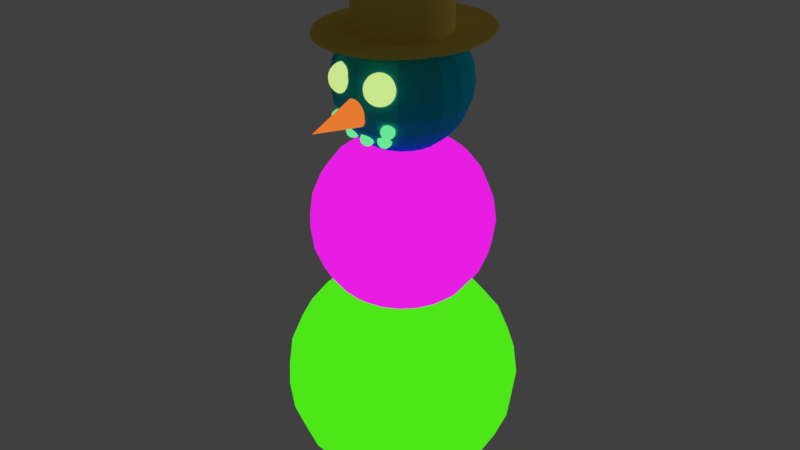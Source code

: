 # Source: snowman.blend  (saved by Blender 2.79.0; exported with 4.5.12 LTS)
import bpy
from mathutils import Matrix  # noqa: F401  (used for matrix-valued properties, if any)

bpy.ops.wm.read_factory_settings(use_empty=True)
scene = bpy.context.scene
scene.name = 'Scene'

# ---- collections
col_collection_1 = bpy.data.collections.new('Collection 1'); scene.collection.children.link(col_collection_1)

# ---- materials (node trees are filled in below, after node groups)
mat_material_007 = bpy.data.materials.new('Material.007')
mat_material_007.alpha_threshold = 0.0
mat_material_007.diffuse_color = (0.7991, 0.6105, 0.09759, 1.0)
mat_material_007.roughness = 0.5
mat_mouthcolor = bpy.data.materials.new('mouthColor')
mat_mouthcolor.alpha_threshold = 0.0
mat_mouthcolor.diffuse_color = (0.1384, 0.7991, 0.2961, 1.0)
mat_mouthcolor.roughness = 0.5
mat_rolichcarrotcolor = bpy.data.materials.new('rolichCarrotColor')
mat_rolichcarrotcolor.alpha_threshold = 0.0
mat_rolichcarrotcolor.diffuse_color = (0.7991, 0.1946, 0.03071, 1.0)
mat_rolichcarrotcolor.roughness = 0.5
mat_headcolor = bpy.data.materials.new('headColor')
mat_headcolor.alpha_threshold = 0.0
mat_headcolor.diffuse_color = (0.01096, 0.552, 0.7991, 1.0)
mat_headcolor.roughness = 0.5
mat_bodycolor = bpy.data.materials.new('bodyColor')
mat_bodycolor.alpha_threshold = 0.0
mat_bodycolor.diffuse_color = (0.7991, 0.01229, 0.7682, 1.0)
mat_bodycolor.roughness = 0.5
mat_legscolor = bpy.data.materials.new('legsColor')
mat_legscolor.alpha_threshold = 0.0
mat_legscolor.diffuse_color = (0.07421, 0.7991, 0.009134, 1.0)
mat_legscolor.roughness = 0.5
mat_eyecolor = bpy.data.materials.new('eyeColor')
mat_eyecolor.alpha_threshold = 0.0
mat_eyecolor.diffuse_color = (0.5841, 0.7991, 0.2623, 1.0)
mat_eyecolor.roughness = 0.5

# ---- material node trees
mat_mouthcolor.use_nodes = True; mat_mouthcolor.node_tree.nodes.clear()
_N = mat_mouthcolor.node_tree.nodes; _L = mat_mouthcolor.node_tree.links
n0 = _N.new('ShaderNodeOutputMaterial'); n0.name = 'Material Output'; n0.location = (300, 300)
n1 = _N.new('ShaderNodeEmission'); n1.name = 'Emission'; n1.location = (10, 300)
n1.inputs[0].default_value = (0.1386, 0.8, 0.2976, 1.0)
_L.new(n1.outputs[0], n0.inputs[0])
n0.is_active_output = True
mat_rolichcarrotcolor.use_nodes = True; mat_rolichcarrotcolor.node_tree.nodes.clear()
_N = mat_rolichcarrotcolor.node_tree.nodes; _L = mat_rolichcarrotcolor.node_tree.links
n0 = _N.new('ShaderNodeOutputMaterial'); n0.name = 'Material Output'; n0.location = (300, 300)
n1 = _N.new('ShaderNodeEmission'); n1.name = 'Emission'; n1.location = (10, 300)
n1.inputs[0].default_value = (0.8, 0.1937, 0.03073, 1.0)
_L.new(n1.outputs[0], n0.inputs[0])
n0.is_active_output = True
mat_bodycolor.use_nodes = True; mat_bodycolor.node_tree.nodes.clear()
_N = mat_bodycolor.node_tree.nodes; _L = mat_bodycolor.node_tree.links
n0 = _N.new('ShaderNodeOutputMaterial'); n0.name = 'Material Output'; n0.location = (300, 300)
n1 = _N.new('ShaderNodeEmission'); n1.name = 'Emission'; n1.location = (10, 300)
n1.inputs[0].default_value = (0.8, 0.01245, 0.7671, 1.0)
_L.new(n1.outputs[0], n0.inputs[0])
n0.is_active_output = True
mat_legscolor.use_nodes = True; mat_legscolor.node_tree.nodes.clear()
_N = mat_legscolor.node_tree.nodes; _L = mat_legscolor.node_tree.links
n0 = _N.new('ShaderNodeOutputMaterial'); n0.name = 'Material Output'; n0.location = (300, 300)
n1 = _N.new('ShaderNodeEmission'); n1.name = 'Emission'; n1.location = (10, 300)
n1.inputs[0].default_value = (0.07426, 0.8, 0.009179, 1.0)
_L.new(n1.outputs[0], n0.inputs[0])
n0.is_active_output = True
mat_eyecolor.use_nodes = True; mat_eyecolor.node_tree.nodes.clear()
_N = mat_eyecolor.node_tree.nodes; _L = mat_eyecolor.node_tree.links
n0 = _N.new('ShaderNodeOutputMaterial'); n0.name = 'Material Output'; n0.location = (300, 300)
n1 = _N.new('ShaderNodeEmission'); n1.name = 'Emission'; n1.location = (10, 300)
n1.inputs[0].default_value = (0.5812, 0.8, 0.264, 1.0)
_L.new(n1.outputs[0], n0.inputs[0])
n0.is_active_output = True

# ---- world
world_world = bpy.data.worlds.new('World'); scene.world = world_world
world_world.color = (0.05088, 0.05088, 0.05088)
world_world.use_sun_shadow = False
world_world.sun_shadow_jitter_overblur = 0.0
world_world.cycles.sampling_method = 'MANUAL'

# ---- lights
light_lamp = bpy.data.lights.new('Lamp', 'POINT')
light_lamp.transmission_factor = 0.0
light_lamp.cutoff_distance = 30.0
light_lamp.energy = 100.0
light_lamp.shadow_buffer_clip_start = 1.001
light_lamp.shadow_soft_size = 0.1
light_lamp.shadow_maximum_resolution = 0.006
light_lamp.use_absolute_resolution = True

# ---- meshes
me_cylinder_002 = bpy.data.meshes.new('Cylinder.002')
me_cylinder_002.from_pydata([(0.0, 1.0, -1.0), (0.0, 1.0, 1.0), (0.1045, 0.9945, -1.0), (0.1045, 0.9945, 1.0), (0.2079, 0.9781, -1.0), (0.2079, 0.9781, 1.0), (0.309, 0.9511, -1.0), (0.309, 0.9511, 1.0), (0.4067, 0.9135, -1.0), (0.4067, 0.9135, 1.0), (0.5, 0.866, -1.0), (0.5, 0.866, 1.0), (0.5878, 0.809, -1.0), (0.5878, 0.809, 1.0), (0.6691, 0.7431, -1.0), (0.6691, 0.7431, 1.0), (0.7431, 0.6691, -1.0), (0.7431, 0.6691, 1.0), (0.809, 0.5878, -1.0), (0.809, 0.5878, 1.0), (0.866, 0.5, -1.0), (0.866, 0.5, 1.0), (0.9135, 0.4067, -1.0), (0.9135, 0.4067, 1.0), (0.9511, 0.309, -1.0), (0.9511, 0.309, 1.0), (0.9781, 0.2079, -1.0), (0.9781, 0.2079, 1.0), (0.9945, 0.1045, -1.0), (0.9945, 0.1045, 1.0), (1.0, -4.371e-08, -1.0), (1.0, -4.371e-08, 1.0), (0.9945, -0.1045, -1.0), (0.9945, -0.1045, 1.0), (0.9781, -0.2079, -1.0), (0.9781, -0.2079, 1.0), (0.9511, -0.309, -1.0), (0.9511, -0.309, 1.0), (0.9135, -0.4067, -1.0), (0.9135, -0.4067, 1.0), (0.866, -0.5, -1.0), (0.866, -0.5, 1.0), (0.809, -0.5878, -1.0), (0.809, -0.5878, 1.0), (0.7431, -0.6691, -1.0), (0.7431, -0.6691, 1.0), (0.6691, -0.7431, -1.0), (0.6691, -0.7431, 1.0), (0.5878, -0.809, -1.0), (0.5878, -0.809, 1.0), (0.5, -0.866, -1.0), (0.5, -0.866, 1.0), (0.4067, -0.9135, -1.0), (0.4067, -0.9135, 1.0), (0.309, -0.9511, -1.0), (0.309, -0.9511, 1.0), (0.2079, -0.9781, -1.0), (0.2079, -0.9781, 1.0), (0.1045, -0.9945, -1.0), (0.1045, -0.9945, 1.0), (1.105e-06, -1.0, -1.0), (1.105e-06, -1.0, 1.0), (-0.1045, -0.9945, -1.0), (-0.1045, -0.9945, 1.0), (-0.2079, -0.9781, -1.0), (-0.2079, -0.9781, 1.0), (-0.309, -0.9511, -1.0), (-0.309, -0.9511, 1.0), (-0.4067, -0.9135, -1.0), (-0.4067, -0.9135, 1.0), (-0.5, -0.866, -1.0), (-0.5, -0.866, 1.0), (-0.5878, -0.809, -1.0), (-0.5878, -0.809, 1.0), (-0.6691, -0.7431, -1.0), (-0.6691, -0.7431, 1.0), (-0.7431, -0.6691, -1.0), (-0.7431, -0.6691, 1.0), (-0.809, -0.5878, -1.0), (-0.809, -0.5878, 1.0), (-0.866, -0.5, -1.0), (-0.866, -0.5, 1.0), (-0.9135, -0.4067, -1.0), (-0.9135, -0.4067, 1.0), (-0.9511, -0.309, -1.0), (-0.9511, -0.309, 1.0), (-0.9781, -0.2079, -1.0), (-0.9781, -0.2079, 1.0), (-0.9945, -0.1045, -1.0), (-0.9945, -0.1045, 1.0), (-1.0, -2.849e-06, -1.0), (-1.0, -2.849e-06, 1.0), (-0.9945, 0.1045, -1.0), (-0.9945, 0.1045, 1.0), (-0.9781, 0.2079, -1.0), (-0.9781, 0.2079, 1.0), (-0.9511, 0.309, -1.0), (-0.9511, 0.309, 1.0), (-0.9135, 0.4067, -1.0), (-0.9135, 0.4067, 1.0), (-0.866, 0.5, -1.0), (-0.866, 0.5, 1.0), (-0.809, 0.5878, -1.0), (-0.809, 0.5878, 1.0), (-0.7431, 0.6691, -1.0), (-0.7431, 0.6691, 1.0), (-0.6691, 0.7431, -1.0), (-0.6691, 0.7431, 1.0), (-0.5878, 0.809, -1.0), (-0.5878, 0.809, 1.0), (-0.5, 0.866, -1.0), (-0.5, 0.866, 1.0), (-0.4067, 0.9135, -1.0), (-0.4067, 0.9135, 1.0), (-0.309, 0.9511, -1.0), (-0.309, 0.9511, 1.0), (-0.2079, 0.9781, -1.0), (-0.2079, 0.9781, 1.0), (-0.1045, 0.9945, -1.0), (-0.1045, 0.9945, 1.0), (0.0002476, 1.989, -1.043), (0.0002476, 1.989, -0.9868), (0.1783, 1.979, -1.043), (0.1783, 1.979, -0.9868), (0.3544, 1.947, -1.043), (0.3544, 1.947, -0.9868), (0.5266, 1.896, -1.043), (0.5266, 1.896, -0.9868), (0.693, 1.824, -1.043), (0.693, 1.824, -0.9868), (0.8519, 1.733, -1.043), (0.8519, 1.733, -0.9868), (1.001, 1.625, -1.043), (1.001, 1.625, -0.9868), (1.14, 1.499, -1.043), (1.14, 1.499, -0.9868), (1.266, 1.358, -1.043), (1.266, 1.358, -0.9868), (1.378, 1.202, -1.043), (1.378, 1.202, -0.9868), (1.475, 1.035, -1.043), (1.475, 1.035, -0.9868), (1.556, 0.857, -1.043), (1.556, 0.857, -0.9868), (1.62, 0.6705, -1.043), (1.62, 0.6705, -0.9868), (1.666, 0.4776, -1.043), (1.666, 0.4776, -0.9868), (1.694, 0.2804, -1.043), (1.694, 0.2804, -0.9868), (1.703, 0.08092, -1.043), (1.703, 0.08092, -0.9868), (1.694, -0.1185, -1.043), (1.694, -0.1185, -0.9868), (1.666, -0.3158, -1.043), (1.666, -0.3158, -0.9868), (1.62, -0.5087, -1.043), (1.62, -0.5087, -0.9868), (1.556, -0.6952, -1.043), (1.556, -0.6952, -0.9868), (1.475, -0.8731, -1.043), (1.475, -0.8731, -0.9868), (1.378, -1.041, -1.043), (1.378, -1.041, -0.9868), (1.266, -1.196, -1.043), (1.266, -1.196, -0.9868), (1.14, -1.337, -1.043), (1.14, -1.337, -0.9868), (1.001, -1.463, -1.043), (1.001, -1.463, -0.9868), (0.8519, -1.571, -1.043), (0.8519, -1.571, -0.9868), (0.693, -1.662, -1.043), (0.693, -1.662, -0.9868), (0.5266, -1.734, -1.043), (0.5266, -1.734, -0.9868), (0.3544, -1.785, -1.043), (0.3544, -1.785, -0.9868), (0.1783, -1.817, -1.043), (0.1783, -1.817, -0.9868), (0.0002495, -1.827, -1.043), (0.0002495, -1.827, -0.9868), (-0.1778, -1.817, -1.043), (-0.1778, -1.817, -0.9868), (-0.3539, -1.785, -1.043), (-0.3539, -1.785, -0.9868), (-0.5261, -1.734, -1.043), (-0.5261, -1.734, -0.9868), (-0.6925, -1.662, -1.043), (-0.6925, -1.662, -0.9868), (-0.8514, -1.571, -1.043), (-0.8514, -1.571, -0.9868), (-1.001, -1.463, -1.043), (-1.001, -1.463, -0.9868), (-1.139, -1.337, -1.043), (-1.139, -1.337, -0.9868), (-1.266, -1.196, -1.043), (-1.266, -1.196, -0.9868), (-1.378, -1.041, -1.043), (-1.378, -1.041, -0.9868), (-1.475, -0.8731, -1.043), (-1.475, -0.8731, -0.9868), (-1.556, -0.6952, -1.043), (-1.556, -0.6952, -0.9868), (-1.62, -0.5087, -1.043), (-1.62, -0.5087, -0.9868), (-1.666, -0.3158, -1.043), (-1.666, -0.3158, -0.9868), (-1.694, -0.1185, -1.043), (-1.694, -0.1185, -0.9868), (-1.703, 0.08092, -1.043), (-1.703, 0.08092, -0.9868), (-1.694, 0.2804, -1.043), (-1.694, 0.2804, -0.9868), (-1.666, 0.4776, -1.043), (-1.666, 0.4776, -0.9868), (-1.62, 0.6705, -1.043), (-1.62, 0.6705, -0.9868), (-1.556, 0.857, -1.043), (-1.556, 0.857, -0.9868), (-1.475, 1.035, -1.043), (-1.475, 1.035, -0.9868), (-1.378, 1.202, -1.043), (-1.378, 1.202, -0.9868), (-1.266, 1.358, -1.043), (-1.266, 1.358, -0.9868), (-1.139, 1.499, -1.043), (-1.139, 1.499, -0.9868), (-1.001, 1.625, -1.043), (-1.001, 1.625, -0.9868), (-0.8514, 1.733, -1.043), (-0.8514, 1.733, -0.9868), (-0.6925, 1.824, -1.043), (-0.6925, 1.824, -0.9868), (-0.5261, 1.896, -1.043), (-0.5261, 1.896, -0.9868), (-0.3539, 1.947, -1.043), (-0.3539, 1.947, -0.9868), (-0.1778, 1.979, -1.043), (-0.1778, 1.979, -0.9868)], [], [(0, 1, 3, 2), (2, 3, 5, 4), (4, 5, 7, 6), (6, 7, 9, 8), (8, 9, 11, 10), (10, 11, 13, 12), (12, 13, 15, 14), (14, 15, 17, 16), (16, 17, 19, 18), (18, 19, 21, 20), (20, 21, 23, 22), (22, 23, 25, 24), (24, 25, 27, 26), (26, 27, 29, 28), (28, 29, 31, 30), (30, 31, 33, 32), (32, 33, 35, 34), (34, 35, 37, 36), (36, 37, 39, 38), (38, 39, 41, 40), (40, 41, 43, 42), (42, 43, 45, 44), (44, 45, 47, 46), (46, 47, 49, 48), (48, 49, 51, 50), (50, 51, 53, 52), (52, 53, 55, 54), (54, 55, 57, 56), (56, 57, 59, 58), (58, 59, 61, 60), (60, 61, 63, 62), (62, 63, 65, 64), (64, 65, 67, 66), (66, 67, 69, 68), (68, 69, 71, 70), (70, 71, 73, 72), (72, 73, 75, 74), (74, 75, 77, 76), (76, 77, 79, 78), (78, 79, 81, 80), (80, 81, 83, 82), (82, 83, 85, 84), (84, 85, 87, 86), (86, 87, 89, 88), (88, 89, 91, 90), (90, 91, 93, 92), (92, 93, 95, 94), (94, 95, 97, 96), (96, 97, 99, 98), (98, 99, 101, 100), (100, 101, 103, 102), (102, 103, 105, 104), (104, 105, 107, 106), (106, 107, 109, 108), (108, 109, 111, 110), (110, 111, 113, 112), (112, 113, 115, 114), (114, 115, 117, 116), (3, 1, 119, 117, 115, 113, 111, 109, 107, 105, 103, 101, 99, 97, 95, 93, 91, 89, 87, 85, 83, 81, 79, 77, 75, 73, 71, 69, 67, 65, 63, 61, 59, 57, 55, 53, 51, 49, 47, 45, 43, 41, 39, 37, 35, 33, 31, 29, 27, 25, 23, 21, 19, 17, 15, 13, 11, 9, 7, 5), (116, 117, 119, 118), (118, 119, 1, 0), (0, 2, 4, 6, 8, 10, 12, 14, 16, 18, 20, 22, 24, 26, 28, 30, 32, 34, 36, 38, 40, 42, 44, 46, 48, 50, 52, 54, 56, 58, 60, 62, 64, 66, 68, 70, 72, 74, 76, 78, 80, 82, 84, 86, 88, 90, 92, 94, 96, 98, 100, 102, 104, 106, 108, 110, 112, 114, 116, 118), (120, 121, 123, 122), (122, 123, 125, 124), (124, 125, 127, 126), (126, 127, 129, 128), (128, 129, 131, 130), (130, 131, 133, 132), (132, 133, 135, 134), (134, 135, 137, 136), (136, 137, 139, 138), (138, 139, 141, 140), (140, 141, 143, 142), (142, 143, 145, 144), (144, 145, 147, 146), (146, 147, 149, 148), (148, 149, 151, 150), (150, 151, 153, 152), (152, 153, 155, 154), (154, 155, 157, 156), (156, 157, 159, 158), (158, 159, 161, 160), (160, 161, 163, 162), (162, 163, 165, 164), (164, 165, 167, 166), (166, 167, 169, 168), (168, 169, 171, 170), (170, 171, 173, 172), (172, 173, 175, 174), (174, 175, 177, 176), (176, 177, 179, 178), (178, 179, 181, 180), (180, 181, 183, 182), (182, 183, 185, 184), (184, 185, 187, 186), (186, 187, 189, 188), (188, 189, 191, 190), (190, 191, 193, 192), (192, 193, 195, 194), (194, 195, 197, 196), (196, 197, 199, 198), (198, 199, 201, 200), (200, 201, 203, 202), (202, 203, 205, 204), (204, 205, 207, 206), (206, 207, 209, 208), (208, 209, 211, 210), (210, 211, 213, 212), (212, 213, 215, 214), (214, 215, 217, 216), (216, 217, 219, 218), (218, 219, 221, 220), (220, 221, 223, 222), (222, 223, 225, 224), (224, 225, 227, 226), (226, 227, 229, 228), (228, 229, 231, 230), (230, 231, 233, 232), (232, 233, 235, 234), (234, 235, 237, 236), (123, 121, 239, 237, 235, 233, 231, 229, 227, 225, 223, 221, 219, 217, 215, 213, 211, 209, 207, 205, 203, 201, 199, 197, 195, 193, 191, 189, 187, 185, 183, 181, 179, 177, 175, 173, 171, 169, 167, 165, 163, 161, 159, 157, 155, 153, 151, 149, 147, 145, 143, 141, 139, 137, 135, 133, 131, 129, 127, 125), (236, 237, 239, 238), (238, 239, 121, 120), (120, 122, 124, 126, 128, 130, 132, 134, 136, 138, 140, 142, 144, 146, 148, 150, 152, 154, 156, 158, 160, 162, 164, 166, 168, 170, 172, 174, 176, 178, 180, 182, 184, 186, 188, 190, 192, 194, 196, 198, 200, 202, 204, 206, 208, 210, 212, 214, 216, 218, 220, 222, 224, 226, 228, 230, 232, 234, 236, 238)])
me_cylinder_002.materials.append(mat_material_007)
me_cylinder_002.use_remesh_preserve_volume = False
me_cylinder_002.use_remesh_preserve_attributes = False
me_cylinder_002.use_mirror_vertex_groups = False
me_cylinder_002.update()
me_icosphere = bpy.data.meshes.new('Icosphere')
me_icosphere.from_pydata([(0.0, 0.0, -1.0), (0.7236, -0.5257, -0.4472), (-0.2764, -0.8506, -0.4472), (-0.8944, 0.0, -0.4472), (-0.2764, 0.8506, -0.4472), (0.7236, 0.5257, -0.4472), (0.2764, -0.8506, 0.4472), (-0.7236, -0.5257, 0.4472), (-0.7236, 0.5257, 0.4472), (0.2764, 0.8506, 0.4472), (0.8944, 0.0, 0.4472), (0.0, 0.0, 1.0), (-0.1625, -0.5, -0.8507), (0.4253, -0.309, -0.8507), (0.2629, -0.809, -0.5257), (0.8506, 0.0, -0.5257), (0.4253, 0.309, -0.8507), (-0.5257, 0.0, -0.8507), (-0.6882, -0.5, -0.5257), (-0.1625, 0.5, -0.8507), (-0.6882, 0.5, -0.5257), (0.2629, 0.809, -0.5257), (0.9511, -0.309, 0.0), (0.9511, 0.309, 0.0), (0.0, -1.0, 0.0), (0.5878, -0.809, 0.0), (-0.9511, -0.309, 0.0), (-0.5878, -0.809, 0.0), (-0.5878, 0.809, 0.0), (-0.9511, 0.309, 0.0), (0.5878, 0.809, 0.0), (0.0, 1.0, 0.0), (0.6882, -0.5, 0.5257), (-0.2629, -0.809, 0.5257), (-0.8506, 0.0, 0.5257), (-0.2629, 0.809, 0.5257), (0.6882, 0.5, 0.5257), (0.1625, -0.5, 0.8507), (0.5257, 0.0, 0.8507), (-0.4253, -0.309, 0.8507), (-0.4253, 0.309, 0.8507), (0.1625, 0.5, 0.8507), (4.218, 0.7259, -3.199), (4.941, 0.2002, -2.646), (3.941, -0.1248, -2.646), (3.323, 0.7259, -2.646), (3.941, 1.577, -2.646), (4.941, 1.252, -2.646), (4.494, -0.1247, -1.752), (3.494, 0.2002, -1.752), (3.494, 1.252, -1.752), (4.494, 1.577, -1.752), (5.112, 0.7259, -1.752), (4.218, 0.7259, -1.199), (4.055, 0.2259, -3.05), (4.643, 0.4169, -3.05), (4.481, -0.08311, -2.725), (5.069, 0.7259, -2.725), (4.643, 1.035, -3.05), (3.692, 0.7259, -3.05), (3.53, 0.2259, -2.725), (4.055, 1.226, -3.05), (3.53, 1.226, -2.725), (4.481, 1.535, -2.725), (5.169, 0.4169, -2.199), (5.169, 1.035, -2.199), (4.218, -0.2741, -2.199), (4.806, -0.08312, -2.199), (3.267, 0.4169, -2.199), (3.63, -0.08312, -2.199), (3.63, 1.535, -2.199), (3.267, 1.035, -2.199), (4.806, 1.535, -2.199), (4.218, 1.726, -2.199), (4.906, 0.2259, -1.673), (3.955, -0.08311, -1.673), (3.367, 0.7259, -1.673), (3.955, 1.535, -1.673), (4.906, 1.226, -1.673), (4.38, 0.2259, -1.348), (4.744, 0.7259, -1.348), (3.793, 0.4169, -1.348), (3.793, 1.035, -1.348), (4.38, 1.226, -1.348), (1.494, 1.062, -2.868), (2.218, 0.536, -2.315), (1.218, 0.2111, -2.315), (0.5999, 1.062, -2.315), (1.218, 1.912, -2.315), (2.218, 1.587, -2.315), (1.771, 0.2111, -1.421), (0.7707, 0.536, -1.421), (0.7707, 1.587, -1.421), (1.771, 1.912, -1.421), (2.389, 1.062, -1.421), (1.494, 1.062, -0.8682), (1.332, 0.5618, -2.719), (1.92, 0.7527, -2.719), (1.757, 0.2527, -2.394), (2.345, 1.062, -2.394), (1.92, 1.371, -2.719), (0.9686, 1.062, -2.719), (0.8062, 0.5618, -2.394), (1.332, 1.562, -2.719), (0.8062, 1.562, -2.394), (1.757, 1.871, -2.394), (2.445, 0.7528, -1.868), (2.445, 1.371, -1.868), (1.494, 0.06176, -1.868), (2.082, 0.2527, -1.868), (0.5433, 0.7527, -1.868), (0.9066, 0.2527, -1.868), (0.9066, 1.871, -1.868), (0.5433, 1.371, -1.868), (2.082, 1.871, -1.868), (1.494, 2.062, -1.868), (2.183, 0.5618, -1.342), (1.231, 0.2527, -1.342), (0.6437, 1.062, -1.342), (1.231, 1.871, -1.342), (2.183, 1.562, -1.342), (1.657, 0.5618, -1.018), (2.02, 1.062, -1.018), (1.069, 0.7527, -1.018), (1.069, 1.371, -1.018), (1.657, 1.562, -1.018), (6.798, 1.071, -2.964), (7.521, 0.5448, -2.411), (6.521, 0.2199, -2.411), (5.903, 1.071, -2.411), (6.521, 1.921, -2.411), (7.521, 1.596, -2.411), (7.074, 0.2199, -1.516), (6.074, 0.5448, -1.516), (6.074, 1.596, -1.516), (7.074, 1.921, -1.516), (7.692, 1.071, -1.516), (6.798, 1.071, -0.9635), (6.635, 0.5705, -2.814), (7.223, 0.7615, -2.814), (7.061, 0.2615, -2.489), (7.648, 1.071, -2.489), (7.223, 1.38, -2.814), (6.272, 1.071, -2.814), (6.11, 0.5705, -2.489), (6.635, 1.571, -2.814), (6.11, 1.571, -2.489), (7.061, 1.88, -2.489), (7.749, 0.7615, -1.964), (7.749, 1.38, -1.964), (6.798, 0.07053, -1.964), (7.386, 0.2615, -1.964), (5.847, 0.7615, -1.964), (6.21, 0.2615, -1.964), (6.21, 1.88, -1.964), (5.847, 1.38, -1.964), (7.386, 1.88, -1.964), (6.798, 2.071, -1.964), (7.486, 0.5705, -1.438), (6.535, 0.2615, -1.438), (5.947, 1.071, -1.438), (6.535, 1.88, -1.438), (7.486, 1.571, -1.438), (6.96, 0.5705, -1.113), (7.324, 1.071, -1.113), (6.372, 0.7615, -1.113), (6.372, 1.38, -1.113), (6.96, 1.571, -1.113), (8.229, 1.526e-05, -1.048), (8.953, -0.5257, -0.495), (7.953, -0.8506, -0.495), (7.335, 1.247e-05, -0.495), (7.953, 0.8507, -0.495), (8.953, 0.5257, -0.495), (8.506, -0.8506, 0.3994), (7.506, -0.5257, 0.3994), (7.506, 0.5257, 0.3994), (8.506, 0.8507, 0.3994), (9.124, 1.805e-05, 0.3994), (8.229, 1.526e-05, 0.9522), (8.067, -0.5, -0.8985), (8.655, -0.309, -0.8985), (8.492, -0.809, -0.5736), (9.08, 1.791e-05, -0.5736), (8.655, 0.309, -0.8985), (7.704, 1.362e-05, -0.8985), (7.541, -0.5, -0.5736), (8.067, 0.5, -0.8985), (7.541, 0.5, -0.5736), (8.492, 0.809, -0.5736), (9.181, -0.309, -0.04782), (9.181, 0.309, -0.04782), (8.229, -1.0, -0.04782), (8.817, -0.809, -0.04782), (7.278, -0.309, -0.04782), (7.642, -0.809, -0.04782), (7.642, 0.809, -0.04782), (7.278, 0.309, -0.04782), (8.817, 0.809, -0.04782), (8.229, 1.0, -0.04782), (8.918, -0.5, 0.4779), (7.967, -0.809, 0.4779), (7.379, 1.261e-05, 0.4779), (7.967, 0.809, 0.4779), (8.918, 0.5, 0.4779), (8.392, -0.5, 0.8028), (8.755, 1.69e-05, 0.8028), (7.804, -0.309, 0.8028), (7.804, 0.309, 0.8028), (8.392, 0.5, 0.8028)], [], [(0, 13, 12), (1, 13, 15), (0, 12, 17), (0, 17, 19), (0, 19, 16), (1, 15, 22), (2, 14, 24), (3, 18, 26), (4, 20, 28), (5, 21, 30), (1, 22, 25), (2, 24, 27), (3, 26, 29), (4, 28, 31), (5, 30, 23), (6, 32, 37), (7, 33, 39), (8, 34, 40), (9, 35, 41), (10, 36, 38), (38, 41, 11), (38, 36, 41), (36, 9, 41), (41, 40, 11), (41, 35, 40), (35, 8, 40), (40, 39, 11), (40, 34, 39), (34, 7, 39), (39, 37, 11), (39, 33, 37), (33, 6, 37), (37, 38, 11), (37, 32, 38), (32, 10, 38), (23, 36, 10), (23, 30, 36), (30, 9, 36), (31, 35, 9), (31, 28, 35), (28, 8, 35), (29, 34, 8), (29, 26, 34), (26, 7, 34), (27, 33, 7), (27, 24, 33), (24, 6, 33), (25, 32, 6), (25, 22, 32), (22, 10, 32), (30, 31, 9), (30, 21, 31), (21, 4, 31), (28, 29, 8), (28, 20, 29), (20, 3, 29), (26, 27, 7), (26, 18, 27), (18, 2, 27), (24, 25, 6), (24, 14, 25), (14, 1, 25), (22, 23, 10), (22, 15, 23), (15, 5, 23), (16, 21, 5), (16, 19, 21), (19, 4, 21), (19, 20, 4), (19, 17, 20), (17, 3, 20), (17, 18, 3), (17, 12, 18), (12, 2, 18), (15, 16, 5), (15, 13, 16), (13, 0, 16), (12, 14, 2), (12, 13, 14), (13, 1, 14), (42, 55, 54), (43, 55, 57), (42, 54, 59), (42, 59, 61), (42, 61, 58), (43, 57, 64), (44, 56, 66), (45, 60, 68), (46, 62, 70), (47, 63, 72), (43, 64, 67), (44, 66, 69), (45, 68, 71), (46, 70, 73), (47, 72, 65), (48, 74, 79), (49, 75, 81), (50, 76, 82), (51, 77, 83), (52, 78, 80), (80, 83, 53), (80, 78, 83), (78, 51, 83), (83, 82, 53), (83, 77, 82), (77, 50, 82), (82, 81, 53), (82, 76, 81), (76, 49, 81), (81, 79, 53), (81, 75, 79), (75, 48, 79), (79, 80, 53), (79, 74, 80), (74, 52, 80), (65, 78, 52), (65, 72, 78), (72, 51, 78), (73, 77, 51), (73, 70, 77), (70, 50, 77), (71, 76, 50), (71, 68, 76), (68, 49, 76), (69, 75, 49), (69, 66, 75), (66, 48, 75), (67, 74, 48), (67, 64, 74), (64, 52, 74), (72, 73, 51), (72, 63, 73), (63, 46, 73), (70, 71, 50), (70, 62, 71), (62, 45, 71), (68, 69, 49), (68, 60, 69), (60, 44, 69), (66, 67, 48), (66, 56, 67), (56, 43, 67), (64, 65, 52), (64, 57, 65), (57, 47, 65), (58, 63, 47), (58, 61, 63), (61, 46, 63), (61, 62, 46), (61, 59, 62), (59, 45, 62), (59, 60, 45), (59, 54, 60), (54, 44, 60), (57, 58, 47), (57, 55, 58), (55, 42, 58), (54, 56, 44), (54, 55, 56), (55, 43, 56), (84, 97, 96), (85, 97, 99), (84, 96, 101), (84, 101, 103), (84, 103, 100), (85, 99, 106), (86, 98, 108), (87, 102, 110), (88, 104, 112), (89, 105, 114), (85, 106, 109), (86, 108, 111), (87, 110, 113), (88, 112, 115), (89, 114, 107), (90, 116, 121), (91, 117, 123), (92, 118, 124), (93, 119, 125), (94, 120, 122), (122, 125, 95), (122, 120, 125), (120, 93, 125), (125, 124, 95), (125, 119, 124), (119, 92, 124), (124, 123, 95), (124, 118, 123), (118, 91, 123), (123, 121, 95), (123, 117, 121), (117, 90, 121), (121, 122, 95), (121, 116, 122), (116, 94, 122), (107, 120, 94), (107, 114, 120), (114, 93, 120), (115, 119, 93), (115, 112, 119), (112, 92, 119), (113, 118, 92), (113, 110, 118), (110, 91, 118), (111, 117, 91), (111, 108, 117), (108, 90, 117), (109, 116, 90), (109, 106, 116), (106, 94, 116), (114, 115, 93), (114, 105, 115), (105, 88, 115), (112, 113, 92), (112, 104, 113), (104, 87, 113), (110, 111, 91), (110, 102, 111), (102, 86, 111), (108, 109, 90), (108, 98, 109), (98, 85, 109), (106, 107, 94), (106, 99, 107), (99, 89, 107), (100, 105, 89), (100, 103, 105), (103, 88, 105), (103, 104, 88), (103, 101, 104), (101, 87, 104), (101, 102, 87), (101, 96, 102), (96, 86, 102), (99, 100, 89), (99, 97, 100), (97, 84, 100), (96, 98, 86), (96, 97, 98), (97, 85, 98), (126, 139, 138), (127, 139, 141), (126, 138, 143), (126, 143, 145), (126, 145, 142), (127, 141, 148), (128, 140, 150), (129, 144, 152), (130, 146, 154), (131, 147, 156), (127, 148, 151), (128, 150, 153), (129, 152, 155), (130, 154, 157), (131, 156, 149), (132, 158, 163), (133, 159, 165), (134, 160, 166), (135, 161, 167), (136, 162, 164), (164, 167, 137), (164, 162, 167), (162, 135, 167), (167, 166, 137), (167, 161, 166), (161, 134, 166), (166, 165, 137), (166, 160, 165), (160, 133, 165), (165, 163, 137), (165, 159, 163), (159, 132, 163), (163, 164, 137), (163, 158, 164), (158, 136, 164), (149, 162, 136), (149, 156, 162), (156, 135, 162), (157, 161, 135), (157, 154, 161), (154, 134, 161), (155, 160, 134), (155, 152, 160), (152, 133, 160), (153, 159, 133), (153, 150, 159), (150, 132, 159), (151, 158, 132), (151, 148, 158), (148, 136, 158), (156, 157, 135), (156, 147, 157), (147, 130, 157), (154, 155, 134), (154, 146, 155), (146, 129, 155), (152, 153, 133), (152, 144, 153), (144, 128, 153), (150, 151, 132), (150, 140, 151), (140, 127, 151), (148, 149, 136), (148, 141, 149), (141, 131, 149), (142, 147, 131), (142, 145, 147), (145, 130, 147), (145, 146, 130), (145, 143, 146), (143, 129, 146), (143, 144, 129), (143, 138, 144), (138, 128, 144), (141, 142, 131), (141, 139, 142), (139, 126, 142), (138, 140, 128), (138, 139, 140), (139, 127, 140), (168, 181, 180), (169, 181, 183), (168, 180, 185), (168, 185, 187), (168, 187, 184), (169, 183, 190), (170, 182, 192), (171, 186, 194), (172, 188, 196), (173, 189, 198), (169, 190, 193), (170, 192, 195), (171, 194, 197), (172, 196, 199), (173, 198, 191), (174, 200, 205), (175, 201, 207), (176, 202, 208), (177, 203, 209), (178, 204, 206), (206, 209, 179), (206, 204, 209), (204, 177, 209), (209, 208, 179), (209, 203, 208), (203, 176, 208), (208, 207, 179), (208, 202, 207), (202, 175, 207), (207, 205, 179), (207, 201, 205), (201, 174, 205), (205, 206, 179), (205, 200, 206), (200, 178, 206), (191, 204, 178), (191, 198, 204), (198, 177, 204), (199, 203, 177), (199, 196, 203), (196, 176, 203), (197, 202, 176), (197, 194, 202), (194, 175, 202), (195, 201, 175), (195, 192, 201), (192, 174, 201), (193, 200, 174), (193, 190, 200), (190, 178, 200), (198, 199, 177), (198, 189, 199), (189, 172, 199), (196, 197, 176), (196, 188, 197), (188, 171, 197), (194, 195, 175), (194, 186, 195), (186, 170, 195), (192, 193, 174), (192, 182, 193), (182, 169, 193), (190, 191, 178), (190, 183, 191), (183, 173, 191), (184, 189, 173), (184, 187, 189), (187, 172, 189), (187, 188, 172), (187, 185, 188), (185, 171, 188), (185, 186, 171), (185, 180, 186), (180, 170, 186), (183, 184, 173), (183, 181, 184), (181, 168, 184), (180, 182, 170), (180, 181, 182), (181, 169, 182)])
me_icosphere.materials.append(mat_mouthcolor)
me_icosphere.use_remesh_preserve_volume = False
me_icosphere.use_remesh_preserve_attributes = False
me_icosphere.use_mirror_vertex_groups = False
me_icosphere.update()
me_cone = bpy.data.meshes.new('Cone')
me_cone.from_pydata([(0.0, 1.0, -1.0), (0.1951, 0.9808, -1.0), (0.3827, 0.9239, -1.0), (0.5556, 0.8315, -1.0), (0.7071, 0.7071, -1.0), (0.8315, 0.5556, -1.0), (0.9239, 0.3827, -1.0), (0.9808, 0.1951, -1.0), (1.0, 7.55e-08, -1.0), (0.9808, -0.1951, -1.0), (0.9239, -0.3827, -1.0), (0.8315, -0.5556, -1.0), (0.7071, -0.7071, -1.0), (0.5556, -0.8315, -1.0), (0.3827, -0.9239, -1.0), (0.1951, -0.9808, -1.0), (-3.258e-07, -1.0, -1.0), (-0.1951, -0.9808, -1.0), (-0.3827, -0.9239, -1.0), (-0.5556, -0.8315, -1.0), (-0.7071, -0.7071, -1.0), (-0.8315, -0.5556, -1.0), (-0.9239, -0.3827, -1.0), (0.0, 0.0, 1.0), (-0.9808, -0.1951, -1.0), (-1.0, 9.656e-07, -1.0), (-0.9808, 0.1951, -1.0), (-0.9239, 0.3827, -1.0), (-0.8315, 0.5556, -1.0), (-0.7071, 0.7071, -1.0), (-0.5556, 0.8315, -1.0), (-0.3827, 0.9239, -1.0), (-0.1951, 0.9808, -1.0)], [], [(0, 23, 1), (1, 23, 2), (2, 23, 3), (3, 23, 4), (4, 23, 5), (5, 23, 6), (6, 23, 7), (7, 23, 8), (8, 23, 9), (9, 23, 10), (10, 23, 11), (11, 23, 12), (12, 23, 13), (13, 23, 14), (14, 23, 15), (15, 23, 16), (16, 23, 17), (17, 23, 18), (18, 23, 19), (19, 23, 20), (20, 23, 21), (21, 23, 22), (22, 23, 24), (24, 23, 25), (25, 23, 26), (26, 23, 27), (27, 23, 28), (28, 23, 29), (29, 23, 30), (30, 23, 31), (31, 23, 32), (32, 23, 0), (0, 1, 2, 3, 4, 5, 6, 7, 8, 9, 10, 11, 12, 13, 14, 15, 16, 17, 18, 19, 20, 21, 22, 24, 25, 26, 27, 28, 29, 30, 31, 32)])
me_cone.materials.append(mat_rolichcarrotcolor)
me_cone.use_remesh_preserve_volume = False
me_cone.use_remesh_preserve_attributes = False
me_cone.use_mirror_vertex_groups = False
me_cone.update()
me_sphere_002 = bpy.data.meshes.new('Sphere.002')
me_sphere_002.from_pydata([(0.0, 0.7071, -0.7071), (0.07998, 0.2462, 0.9659), (0.1545, 0.4755, 0.866), (0.2185, 0.6725, 0.7071), (0.2676, 0.8236, 0.5), (0.2985, 0.9187, 0.2588), (0.309, 0.9511, 7.55e-08), (0.2985, 0.9187, -0.2588), (0.2676, 0.8236, -0.5), (0.2185, 0.6725, -0.7071), (0.1545, 0.4755, -0.866), (0.07998, 0.2462, -0.9659), (0.1521, 0.2094, 0.9659), (0.2939, 0.4045, 0.866), (0.4156, 0.5721, 0.7071), (0.509, 0.7006, 0.5), (0.5678, 0.7815, 0.2588), (0.5878, 0.809, 7.55e-08), (0.5678, 0.7815, -0.2588), (0.509, 0.7006, -0.5), (0.4156, 0.5721, -0.7071), (0.2939, 0.4045, -0.866), (0.1521, 0.2094, -0.9659), (0.2094, 0.1521, 0.9659), (0.4045, 0.2939, 0.866), (0.5721, 0.4156, 0.7071), (0.7006, 0.509, 0.5), (0.7815, 0.5678, 0.2588), (0.809, 0.5878, 7.55e-08), (0.7815, 0.5678, -0.2588), (0.7006, 0.509, -0.5), (0.5721, 0.4156, -0.7071), (0.4045, 0.2939, -0.866), (0.2094, 0.1521, -0.9659), (-3.704e-07, 2.691e-07, 1.0), (0.2462, 0.07998, 0.9659), (0.4755, 0.1545, 0.866), (0.6725, 0.2185, 0.7071), (0.8236, 0.2676, 0.5), (0.9186, 0.2985, 0.2588), (0.9511, 0.309, 7.55e-08), (0.9186, 0.2985, -0.2588), (0.8236, 0.2676, -0.5), (0.6725, 0.2185, -0.7071), (0.4755, 0.1545, -0.866), (0.2462, 0.07998, -0.9659), (0.2588, 3.767e-07, 0.9659), (0.5, 4.512e-07, 0.866), (0.7071, 3.469e-07, 0.7071), (0.866, 4.065e-07, 0.5), (0.9659, 3.767e-07, 0.2588), (1.0, 4.065e-07, 7.55e-08), (0.9659, 3.767e-07, -0.2588), (0.866, 4.065e-07, -0.5), (0.7071, 4.065e-07, -0.7071), (0.5, 3.916e-07, -0.866), (0.2588, 3.916e-07, -0.9659), (0.2462, -0.07998, 0.9659), (0.4755, -0.1545, 0.866), (0.6725, -0.2185, 0.7071), (0.8236, -0.2676, 0.5), (0.9186, -0.2985, 0.2588), (0.9511, -0.309, 7.55e-08), (0.9186, -0.2985, -0.2588), (0.8236, -0.2676, -0.5), (0.6725, -0.2185, -0.7071), (0.4755, -0.1545, -0.866), (0.2462, -0.07998, -0.9659), (0.2094, -0.1521, 0.9659), (0.4045, -0.2939, 0.866), (0.5721, -0.4156, 0.7071), (0.7006, -0.509, 0.5), (0.7815, -0.5678, 0.2588), (0.809, -0.5878, 7.55e-08), (0.7815, -0.5678, -0.2588), (0.7006, -0.509, -0.5), (0.5721, -0.4156, -0.7071), (0.4045, -0.2939, -0.866), (0.2094, -0.1521, -0.9659), (0.1521, -0.2094, 0.9659), (0.2939, -0.4045, 0.866), (0.4156, -0.5721, 0.7071), (0.509, -0.7006, 0.5), (0.5678, -0.7814, 0.2588), (0.5878, -0.809, 7.55e-08), (0.5678, -0.7814, -0.2588), (0.509, -0.7006, -0.5), (0.4156, -0.5721, -0.7071), (0.2939, -0.4045, -0.866), (0.1521, -0.2094, -0.9659), (0.07998, -0.2462, 0.9659), (0.1545, -0.4755, 0.866), (0.2185, -0.6725, 0.7071), (0.2676, -0.8236, 0.5), (0.2985, -0.9186, 0.2588), (0.309, -0.9511, 7.55e-08), (0.2985, -0.9186, -0.2588), (0.2676, -0.8236, -0.5), (0.2185, -0.6725, -0.7071), (0.1545, -0.4755, -0.866), (0.07998, -0.2462, -0.9659), (-1.603e-08, -0.2588, 0.9659), (1.181e-07, -0.5, 0.866), (1.377e-08, -0.7071, 0.7071), (-3.093e-08, -0.866, 0.5), (-3.093e-08, -0.9659, 0.2588), (-1.126e-09, -1.0, 7.55e-08), (-3.093e-08, -0.9659, -0.2588), (-3.093e-08, -0.866, -0.5), (-6.073e-08, -0.7071, -0.7071), (1.377e-08, -0.5, -0.866), (-1.126e-09, -0.2588, -0.9659), (-0.07998, -0.2462, 0.9659), (-0.1545, -0.4755, 0.866), (-0.2185, -0.6725, 0.7071), (-0.2676, -0.8236, 0.5), (-0.2985, -0.9186, 0.2588), (-0.309, -0.9511, 7.55e-08), (-0.2985, -0.9186, -0.2588), (-0.2676, -0.8236, -0.5), (-0.2185, -0.6725, -0.7071), (-0.1545, -0.4755, -0.866), (-0.07998, -0.2462, -0.9659), (-0.1521, -0.2094, 0.9659), (-0.2939, -0.4045, 0.866), (-0.4156, -0.5721, 0.7071), (-0.509, -0.7006, 0.5), (-0.5678, -0.7815, 0.2588), (-0.5878, -0.809, 7.55e-08), (-0.5678, -0.7815, -0.2588), (-0.509, -0.7006, -0.5), (-0.4156, -0.5721, -0.7071), (-0.2939, -0.4045, -0.866), (-0.1521, -0.2094, -0.9659), (-0.2094, -0.1521, 0.9659), (-0.4045, -0.2939, 0.866), (-0.5721, -0.4156, 0.7071), (-0.7006, -0.509, 0.5), (-0.7815, -0.5678, 0.2588), (-0.809, -0.5878, 7.55e-08), (-0.7815, -0.5678, -0.2588), (-0.7006, -0.509, -0.5), (-0.5721, -0.4156, -0.7071), (-0.4045, -0.2939, -0.866), (-0.2094, -0.1521, -0.9659), (0.0, 3.894e-07, -1.0), (-0.2462, -0.07998, 0.9659), (-0.4755, -0.1545, 0.866), (-0.6725, -0.2185, 0.7071), (-0.8236, -0.2676, 0.5), (-0.9187, -0.2985, 0.2588), (-0.9511, -0.309, 7.55e-08), (-0.9187, -0.2985, -0.2588), (-0.8236, -0.2676, -0.5), (-0.6725, -0.2185, -0.7071), (-0.4755, -0.1545, -0.866), (-0.2462, -0.07998, -0.9659), (-0.2588, 3.767e-07, 0.9659), (-0.5, 2.575e-07, 0.866), (-0.7071, 3.618e-07, 0.7071), (-0.866, 3.767e-07, 0.5), (-0.9659, 4.065e-07, 0.2588), (-1.0, 3.767e-07, 7.55e-08), (-0.9659, 4.065e-07, -0.2588), (-0.866, 4.065e-07, -0.5), (-0.7071, 4.214e-07, -0.7071), (-0.5, 3.618e-07, -0.866), (-0.2588, 3.692e-07, -0.9659), (-0.2462, 0.07998, 0.9659), (-0.4755, 0.1545, 0.866), (-0.6725, 0.2185, 0.7071), (-0.8236, 0.2676, 0.5), (-0.9187, 0.2985, 0.2588), (-0.9511, 0.309, 7.55e-08), (-0.9187, 0.2985, -0.2588), (-0.8236, 0.2676, -0.5), (-0.6725, 0.2185, -0.7071), (-0.4755, 0.1545, -0.866), (-0.2462, 0.07998, -0.9659), (-0.2094, 0.1521, 0.9659), (-0.4045, 0.2939, 0.866), (-0.5721, 0.4156, 0.7071), (-0.7006, 0.509, 0.5), (-0.7815, 0.5678, 0.2588), (-0.809, 0.5878, 7.55e-08), (-0.7815, 0.5678, -0.2588), (-0.7006, 0.509, -0.5), (-0.5721, 0.4156, -0.7071), (-0.4045, 0.2939, -0.866), (-0.2094, 0.1521, -0.9659), (-0.1521, 0.2094, 0.9659), (-0.2939, 0.4045, 0.866), (-0.4156, 0.5721, 0.7071), (-0.509, 0.7006, 0.5), (-0.5678, 0.7815, 0.2588), (-0.5878, 0.809, 7.55e-08), (-0.5678, 0.7815, -0.2588), (-0.509, 0.7006, -0.5), (-0.4156, 0.5721, -0.7071), (-0.2939, 0.4045, -0.866), (-0.1521, 0.2094, -0.9659), (-0.07998, 0.2462, 0.9659), (-0.1545, 0.4755, 0.866), (-0.2185, 0.6725, 0.7071), (-0.2676, 0.8236, 0.5), (-0.2985, 0.9187, 0.2588), (-0.309, 0.9511, 7.55e-08), (-0.2985, 0.9187, -0.2588), (-0.2676, 0.8236, -0.5), (-0.2185, 0.6725, -0.7071), (-0.1545, 0.4755, -0.866), (-0.07998, 0.2462, -0.9659), (-8.577e-09, 0.2588, 0.9659), (-9.053e-08, 0.5, 0.866), (-1.603e-08, 0.7071, 0.7071), (-3.093e-08, 0.866, 0.5), (-1.126e-09, 0.9659, 0.2588), (-3.093e-08, 1.0, 7.55e-08), (-1.126e-09, 0.9659, -0.2588), (-3.093e-08, 0.866, -0.5), (-4.583e-08, 0.5, -0.866), (-8.577e-09, 0.2588, -0.9659)], [], [(0, 219, 8, 9), (217, 216, 5, 6), (214, 213, 2, 3), (220, 0, 9, 10), (218, 217, 6, 7), (215, 214, 3, 4), (221, 220, 10, 11), (212, 34, 1), (219, 218, 7, 8), (216, 215, 4, 5), (145, 221, 11), (213, 212, 1, 2), (4, 3, 14, 15), (11, 10, 21, 22), (1, 34, 12), (8, 7, 18, 19), (5, 4, 15, 16), (145, 11, 22), (2, 1, 12, 13), (9, 8, 19, 20), (6, 5, 16, 17), (3, 2, 13, 14), (10, 9, 20, 21), (7, 6, 17, 18), (17, 16, 27, 28), (14, 13, 24, 25), (21, 20, 31, 32), (18, 17, 28, 29), (15, 14, 25, 26), (22, 21, 32, 33), (12, 34, 23), (19, 18, 29, 30), (16, 15, 26, 27), (145, 22, 33), (13, 12, 23, 24), (20, 19, 30, 31), (27, 26, 38, 39), (145, 33, 45), (24, 23, 35, 36), (31, 30, 42, 43), (28, 27, 39, 40), (25, 24, 36, 37), (32, 31, 43, 44), (29, 28, 40, 41), (26, 25, 37, 38), (33, 32, 44, 45), (23, 34, 35), (30, 29, 41, 42), (41, 40, 51, 52), (38, 37, 48, 49), (45, 44, 55, 56), (35, 34, 46), (42, 41, 52, 53), (39, 38, 49, 50), (145, 45, 56), (36, 35, 46, 47), (43, 42, 53, 54), (40, 39, 50, 51), (37, 36, 47, 48), (44, 43, 54, 55), (51, 50, 61, 62), (48, 47, 58, 59), (55, 54, 65, 66), (52, 51, 62, 63), (49, 48, 59, 60), (56, 55, 66, 67), (46, 34, 57), (53, 52, 63, 64), (50, 49, 60, 61), (145, 56, 67), (47, 46, 57, 58), (54, 53, 64, 65), (64, 63, 74, 75), (61, 60, 71, 72), (145, 67, 78), (58, 57, 68, 69), (65, 64, 75, 76), (62, 61, 72, 73), (59, 58, 69, 70), (66, 65, 76, 77), (63, 62, 73, 74), (60, 59, 70, 71), (67, 66, 77, 78), (57, 34, 68), (74, 73, 84, 85), (71, 70, 81, 82), (78, 77, 88, 89), (68, 34, 79), (75, 74, 85, 86), (72, 71, 82, 83), (145, 78, 89), (69, 68, 79, 80), (76, 75, 86, 87), (73, 72, 83, 84), (70, 69, 80, 81), (77, 76, 87, 88), (87, 86, 97, 98), (84, 83, 94, 95), (81, 80, 91, 92), (88, 87, 98, 99), (85, 84, 95, 96), (82, 81, 92, 93), (89, 88, 99, 100), (79, 34, 90), (86, 85, 96, 97), (83, 82, 93, 94), (145, 89, 100), (80, 79, 90, 91), (90, 34, 101), (97, 96, 107, 108), (94, 93, 104, 105), (145, 100, 111), (91, 90, 101, 102), (98, 97, 108, 109), (95, 94, 105, 106), (92, 91, 102, 103), (99, 98, 109, 110), (96, 95, 106, 107), (93, 92, 103, 104), (100, 99, 110, 111), (110, 109, 120, 121), (107, 106, 117, 118), (104, 103, 114, 115), (111, 110, 121, 122), (101, 34, 112), (108, 107, 118, 119), (105, 104, 115, 116), (145, 111, 122), (102, 101, 112, 113), (109, 108, 119, 120), (106, 105, 116, 117), (103, 102, 113, 114), (113, 112, 123, 124), (120, 119, 130, 131), (117, 116, 127, 128), (114, 113, 124, 125), (121, 120, 131, 132), (118, 117, 128, 129), (115, 114, 125, 126), (122, 121, 132, 133), (112, 34, 123), (119, 118, 129, 130), (116, 115, 126, 127), (145, 122, 133), (133, 132, 143, 144), (123, 34, 134), (130, 129, 140, 141), (127, 126, 137, 138), (145, 133, 144), (124, 123, 134, 135), (131, 130, 141, 142), (128, 127, 138, 139), (125, 124, 135, 136), (132, 131, 142, 143), (129, 128, 139, 140), (126, 125, 136, 137), (136, 135, 147, 148), (143, 142, 154, 155), (140, 139, 151, 152), (137, 136, 148, 149), (144, 143, 155, 156), (134, 34, 146), (141, 140, 152, 153), (138, 137, 149, 150), (145, 144, 156), (135, 134, 146, 147), (142, 141, 153, 154), (139, 138, 150, 151), (145, 156, 167), (147, 146, 157, 158), (154, 153, 164, 165), (151, 150, 161, 162), (148, 147, 158, 159), (155, 154, 165, 166), (152, 151, 162, 163), (149, 148, 159, 160), (156, 155, 166, 167), (146, 34, 157), (153, 152, 163, 164), (150, 149, 160, 161), (160, 159, 170, 171), (167, 166, 177, 178), (157, 34, 168), (164, 163, 174, 175), (161, 160, 171, 172), (145, 167, 178), (158, 157, 168, 169), (165, 164, 175, 176), (162, 161, 172, 173), (159, 158, 169, 170), (166, 165, 176, 177), (163, 162, 173, 174), (170, 169, 180, 181), (177, 176, 187, 188), (174, 173, 184, 185), (171, 170, 181, 182), (178, 177, 188, 189), (168, 34, 179), (175, 174, 185, 186), (172, 171, 182, 183), (145, 178, 189), (169, 168, 179, 180), (176, 175, 186, 187), (173, 172, 183, 184), (183, 182, 193, 194), (145, 189, 200), (180, 179, 190, 191), (187, 186, 197, 198), (184, 183, 194, 195), (181, 180, 191, 192), (188, 187, 198, 199), (185, 184, 195, 196), (182, 181, 192, 193), (189, 188, 199, 200), (179, 34, 190), (186, 185, 196, 197), (193, 192, 203, 204), (200, 199, 210, 211), (190, 34, 201), (197, 196, 207, 208), (194, 193, 204, 205), (145, 200, 211), (191, 190, 201, 202), (198, 197, 208, 209), (195, 194, 205, 206), (192, 191, 202, 203), (199, 198, 209, 210), (196, 195, 206, 207), (206, 205, 216, 217), (203, 202, 213, 214), (210, 209, 0, 220), (207, 206, 217, 218), (204, 203, 214, 215), (211, 210, 220, 221), (201, 34, 212), (208, 207, 218, 219), (205, 204, 215, 216), (145, 211, 221), (202, 201, 212, 213), (209, 208, 219, 0)])
me_sphere_002.materials.append(mat_headcolor)
me_sphere_002.use_remesh_preserve_volume = False
me_sphere_002.use_remesh_preserve_attributes = False
me_sphere_002.use_mirror_vertex_groups = False
me_sphere_002.update()
me_sphere_001 = bpy.data.meshes.new('Sphere.001')
me_sphere_001.from_pydata([(0.0, 0.7071, -0.7071), (0.07998, 0.2462, 0.9659), (0.1545, 0.4755, 0.866), (0.2185, 0.6725, 0.7071), (0.2676, 0.8236, 0.5), (0.2985, 0.9187, 0.2588), (0.309, 0.9511, 7.55e-08), (0.2985, 0.9187, -0.2588), (0.2676, 0.8236, -0.5), (0.2185, 0.6725, -0.7071), (0.1545, 0.4755, -0.866), (0.07998, 0.2462, -0.9659), (0.1521, 0.2094, 0.9659), (0.2939, 0.4045, 0.866), (0.4156, 0.5721, 0.7071), (0.509, 0.7006, 0.5), (0.5678, 0.7815, 0.2588), (0.5878, 0.809, 7.55e-08), (0.5678, 0.7815, -0.2588), (0.509, 0.7006, -0.5), (0.4156, 0.5721, -0.7071), (0.2939, 0.4045, -0.866), (0.1521, 0.2094, -0.9659), (0.2094, 0.1521, 0.9659), (0.4045, 0.2939, 0.866), (0.5721, 0.4156, 0.7071), (0.7006, 0.509, 0.5), (0.7815, 0.5678, 0.2588), (0.809, 0.5878, 7.55e-08), (0.7815, 0.5678, -0.2588), (0.7006, 0.509, -0.5), (0.5721, 0.4156, -0.7071), (0.4045, 0.2939, -0.866), (0.2094, 0.1521, -0.9659), (-3.704e-07, 2.691e-07, 1.0), (0.2462, 0.07998, 0.9659), (0.4755, 0.1545, 0.866), (0.6725, 0.2185, 0.7071), (0.8236, 0.2676, 0.5), (0.9186, 0.2985, 0.2588), (0.9511, 0.309, 7.55e-08), (0.9186, 0.2985, -0.2588), (0.8236, 0.2676, -0.5), (0.6725, 0.2185, -0.7071), (0.4755, 0.1545, -0.866), (0.2462, 0.07998, -0.9659), (0.2588, 3.767e-07, 0.9659), (0.5, 4.512e-07, 0.866), (0.7071, 3.469e-07, 0.7071), (0.866, 4.065e-07, 0.5), (0.9659, 3.767e-07, 0.2588), (1.0, 4.065e-07, 7.55e-08), (0.9659, 3.767e-07, -0.2588), (0.866, 4.065e-07, -0.5), (0.7071, 4.065e-07, -0.7071), (0.5, 3.916e-07, -0.866), (0.2588, 3.916e-07, -0.9659), (0.2462, -0.07998, 0.9659), (0.4755, -0.1545, 0.866), (0.6725, -0.2185, 0.7071), (0.8236, -0.2676, 0.5), (0.9186, -0.2985, 0.2588), (0.9511, -0.309, 7.55e-08), (0.9186, -0.2985, -0.2588), (0.8236, -0.2676, -0.5), (0.6725, -0.2185, -0.7071), (0.4755, -0.1545, -0.866), (0.2462, -0.07998, -0.9659), (0.2094, -0.1521, 0.9659), (0.4045, -0.2939, 0.866), (0.5721, -0.4156, 0.7071), (0.7006, -0.509, 0.5), (0.7815, -0.5678, 0.2588), (0.809, -0.5878, 7.55e-08), (0.7815, -0.5678, -0.2588), (0.7006, -0.509, -0.5), (0.5721, -0.4156, -0.7071), (0.4045, -0.2939, -0.866), (0.2094, -0.1521, -0.9659), (0.1521, -0.2094, 0.9659), (0.2939, -0.4045, 0.866), (0.4156, -0.5721, 0.7071), (0.509, -0.7006, 0.5), (0.5678, -0.7814, 0.2588), (0.5878, -0.809, 7.55e-08), (0.5678, -0.7814, -0.2588), (0.509, -0.7006, -0.5), (0.4156, -0.5721, -0.7071), (0.2939, -0.4045, -0.866), (0.1521, -0.2094, -0.9659), (0.07998, -0.2462, 0.9659), (0.1545, -0.4755, 0.866), (0.2185, -0.6725, 0.7071), (0.2676, -0.8236, 0.5), (0.2985, -0.9186, 0.2588), (0.309, -0.9511, 7.55e-08), (0.2985, -0.9186, -0.2588), (0.2676, -0.8236, -0.5), (0.2185, -0.6725, -0.7071), (0.1545, -0.4755, -0.866), (0.07998, -0.2462, -0.9659), (-1.603e-08, -0.2588, 0.9659), (1.181e-07, -0.5, 0.866), (1.377e-08, -0.7071, 0.7071), (-3.093e-08, -0.866, 0.5), (-3.093e-08, -0.9659, 0.2588), (-1.126e-09, -1.0, 7.55e-08), (-3.093e-08, -0.9659, -0.2588), (-3.093e-08, -0.866, -0.5), (-6.073e-08, -0.7071, -0.7071), (1.377e-08, -0.5, -0.866), (-1.126e-09, -0.2588, -0.9659), (-0.07998, -0.2462, 0.9659), (-0.1545, -0.4755, 0.866), (-0.2185, -0.6725, 0.7071), (-0.2676, -0.8236, 0.5), (-0.2985, -0.9186, 0.2588), (-0.309, -0.9511, 7.55e-08), (-0.2985, -0.9186, -0.2588), (-0.2676, -0.8236, -0.5), (-0.2185, -0.6725, -0.7071), (-0.1545, -0.4755, -0.866), (-0.07998, -0.2462, -0.9659), (-0.1521, -0.2094, 0.9659), (-0.2939, -0.4045, 0.866), (-0.4156, -0.5721, 0.7071), (-0.509, -0.7006, 0.5), (-0.5678, -0.7815, 0.2588), (-0.5878, -0.809, 7.55e-08), (-0.5678, -0.7815, -0.2588), (-0.509, -0.7006, -0.5), (-0.4156, -0.5721, -0.7071), (-0.2939, -0.4045, -0.866), (-0.1521, -0.2094, -0.9659), (-0.2094, -0.1521, 0.9659), (-0.4045, -0.2939, 0.866), (-0.5721, -0.4156, 0.7071), (-0.7006, -0.509, 0.5), (-0.7815, -0.5678, 0.2588), (-0.809, -0.5878, 7.55e-08), (-0.7815, -0.5678, -0.2588), (-0.7006, -0.509, -0.5), (-0.5721, -0.4156, -0.7071), (-0.4045, -0.2939, -0.866), (-0.2094, -0.1521, -0.9659), (0.0, 3.894e-07, -1.0), (-0.2462, -0.07998, 0.9659), (-0.4755, -0.1545, 0.866), (-0.6725, -0.2185, 0.7071), (-0.8236, -0.2676, 0.5), (-0.9187, -0.2985, 0.2588), (-0.9511, -0.309, 7.55e-08), (-0.9187, -0.2985, -0.2588), (-0.8236, -0.2676, -0.5), (-0.6725, -0.2185, -0.7071), (-0.4755, -0.1545, -0.866), (-0.2462, -0.07998, -0.9659), (-0.2588, 3.767e-07, 0.9659), (-0.5, 2.575e-07, 0.866), (-0.7071, 3.618e-07, 0.7071), (-0.866, 3.767e-07, 0.5), (-0.9659, 4.065e-07, 0.2588), (-1.0, 3.767e-07, 7.55e-08), (-0.9659, 4.065e-07, -0.2588), (-0.866, 4.065e-07, -0.5), (-0.7071, 4.214e-07, -0.7071), (-0.5, 3.618e-07, -0.866), (-0.2588, 3.692e-07, -0.9659), (-0.2462, 0.07998, 0.9659), (-0.4755, 0.1545, 0.866), (-0.6725, 0.2185, 0.7071), (-0.8236, 0.2676, 0.5), (-0.9187, 0.2985, 0.2588), (-0.9511, 0.309, 7.55e-08), (-0.9187, 0.2985, -0.2588), (-0.8236, 0.2676, -0.5), (-0.6725, 0.2185, -0.7071), (-0.4755, 0.1545, -0.866), (-0.2462, 0.07998, -0.9659), (-0.2094, 0.1521, 0.9659), (-0.4045, 0.2939, 0.866), (-0.5721, 0.4156, 0.7071), (-0.7006, 0.509, 0.5), (-0.7815, 0.5678, 0.2588), (-0.809, 0.5878, 7.55e-08), (-0.7815, 0.5678, -0.2588), (-0.7006, 0.509, -0.5), (-0.5721, 0.4156, -0.7071), (-0.4045, 0.2939, -0.866), (-0.2094, 0.1521, -0.9659), (-0.1521, 0.2094, 0.9659), (-0.2939, 0.4045, 0.866), (-0.4156, 0.5721, 0.7071), (-0.509, 0.7006, 0.5), (-0.5678, 0.7815, 0.2588), (-0.5878, 0.809, 7.55e-08), (-0.5678, 0.7815, -0.2588), (-0.509, 0.7006, -0.5), (-0.4156, 0.5721, -0.7071), (-0.2939, 0.4045, -0.866), (-0.1521, 0.2094, -0.9659), (-0.07998, 0.2462, 0.9659), (-0.1545, 0.4755, 0.866), (-0.2185, 0.6725, 0.7071), (-0.2676, 0.8236, 0.5), (-0.2985, 0.9187, 0.2588), (-0.309, 0.9511, 7.55e-08), (-0.2985, 0.9187, -0.2588), (-0.2676, 0.8236, -0.5), (-0.2185, 0.6725, -0.7071), (-0.1545, 0.4755, -0.866), (-0.07998, 0.2462, -0.9659), (-8.577e-09, 0.2588, 0.9659), (-9.053e-08, 0.5, 0.866), (-1.603e-08, 0.7071, 0.7071), (-3.093e-08, 0.866, 0.5), (-1.126e-09, 0.9659, 0.2588), (-3.093e-08, 1.0, 7.55e-08), (-1.126e-09, 0.9659, -0.2588), (-3.093e-08, 0.866, -0.5), (-4.583e-08, 0.5, -0.866), (-8.577e-09, 0.2588, -0.9659)], [], [(0, 219, 8, 9), (217, 216, 5, 6), (214, 213, 2, 3), (220, 0, 9, 10), (218, 217, 6, 7), (215, 214, 3, 4), (221, 220, 10, 11), (212, 34, 1), (219, 218, 7, 8), (216, 215, 4, 5), (145, 221, 11), (213, 212, 1, 2), (4, 3, 14, 15), (11, 10, 21, 22), (1, 34, 12), (8, 7, 18, 19), (5, 4, 15, 16), (145, 11, 22), (2, 1, 12, 13), (9, 8, 19, 20), (6, 5, 16, 17), (3, 2, 13, 14), (10, 9, 20, 21), (7, 6, 17, 18), (17, 16, 27, 28), (14, 13, 24, 25), (21, 20, 31, 32), (18, 17, 28, 29), (15, 14, 25, 26), (22, 21, 32, 33), (12, 34, 23), (19, 18, 29, 30), (16, 15, 26, 27), (145, 22, 33), (13, 12, 23, 24), (20, 19, 30, 31), (27, 26, 38, 39), (145, 33, 45), (24, 23, 35, 36), (31, 30, 42, 43), (28, 27, 39, 40), (25, 24, 36, 37), (32, 31, 43, 44), (29, 28, 40, 41), (26, 25, 37, 38), (33, 32, 44, 45), (23, 34, 35), (30, 29, 41, 42), (41, 40, 51, 52), (38, 37, 48, 49), (45, 44, 55, 56), (35, 34, 46), (42, 41, 52, 53), (39, 38, 49, 50), (145, 45, 56), (36, 35, 46, 47), (43, 42, 53, 54), (40, 39, 50, 51), (37, 36, 47, 48), (44, 43, 54, 55), (51, 50, 61, 62), (48, 47, 58, 59), (55, 54, 65, 66), (52, 51, 62, 63), (49, 48, 59, 60), (56, 55, 66, 67), (46, 34, 57), (53, 52, 63, 64), (50, 49, 60, 61), (145, 56, 67), (47, 46, 57, 58), (54, 53, 64, 65), (64, 63, 74, 75), (61, 60, 71, 72), (145, 67, 78), (58, 57, 68, 69), (65, 64, 75, 76), (62, 61, 72, 73), (59, 58, 69, 70), (66, 65, 76, 77), (63, 62, 73, 74), (60, 59, 70, 71), (67, 66, 77, 78), (57, 34, 68), (74, 73, 84, 85), (71, 70, 81, 82), (78, 77, 88, 89), (68, 34, 79), (75, 74, 85, 86), (72, 71, 82, 83), (145, 78, 89), (69, 68, 79, 80), (76, 75, 86, 87), (73, 72, 83, 84), (70, 69, 80, 81), (77, 76, 87, 88), (87, 86, 97, 98), (84, 83, 94, 95), (81, 80, 91, 92), (88, 87, 98, 99), (85, 84, 95, 96), (82, 81, 92, 93), (89, 88, 99, 100), (79, 34, 90), (86, 85, 96, 97), (83, 82, 93, 94), (145, 89, 100), (80, 79, 90, 91), (90, 34, 101), (97, 96, 107, 108), (94, 93, 104, 105), (145, 100, 111), (91, 90, 101, 102), (98, 97, 108, 109), (95, 94, 105, 106), (92, 91, 102, 103), (99, 98, 109, 110), (96, 95, 106, 107), (93, 92, 103, 104), (100, 99, 110, 111), (110, 109, 120, 121), (107, 106, 117, 118), (104, 103, 114, 115), (111, 110, 121, 122), (101, 34, 112), (108, 107, 118, 119), (105, 104, 115, 116), (145, 111, 122), (102, 101, 112, 113), (109, 108, 119, 120), (106, 105, 116, 117), (103, 102, 113, 114), (113, 112, 123, 124), (120, 119, 130, 131), (117, 116, 127, 128), (114, 113, 124, 125), (121, 120, 131, 132), (118, 117, 128, 129), (115, 114, 125, 126), (122, 121, 132, 133), (112, 34, 123), (119, 118, 129, 130), (116, 115, 126, 127), (145, 122, 133), (133, 132, 143, 144), (123, 34, 134), (130, 129, 140, 141), (127, 126, 137, 138), (145, 133, 144), (124, 123, 134, 135), (131, 130, 141, 142), (128, 127, 138, 139), (125, 124, 135, 136), (132, 131, 142, 143), (129, 128, 139, 140), (126, 125, 136, 137), (136, 135, 147, 148), (143, 142, 154, 155), (140, 139, 151, 152), (137, 136, 148, 149), (144, 143, 155, 156), (134, 34, 146), (141, 140, 152, 153), (138, 137, 149, 150), (145, 144, 156), (135, 134, 146, 147), (142, 141, 153, 154), (139, 138, 150, 151), (145, 156, 167), (147, 146, 157, 158), (154, 153, 164, 165), (151, 150, 161, 162), (148, 147, 158, 159), (155, 154, 165, 166), (152, 151, 162, 163), (149, 148, 159, 160), (156, 155, 166, 167), (146, 34, 157), (153, 152, 163, 164), (150, 149, 160, 161), (160, 159, 170, 171), (167, 166, 177, 178), (157, 34, 168), (164, 163, 174, 175), (161, 160, 171, 172), (145, 167, 178), (158, 157, 168, 169), (165, 164, 175, 176), (162, 161, 172, 173), (159, 158, 169, 170), (166, 165, 176, 177), (163, 162, 173, 174), (170, 169, 180, 181), (177, 176, 187, 188), (174, 173, 184, 185), (171, 170, 181, 182), (178, 177, 188, 189), (168, 34, 179), (175, 174, 185, 186), (172, 171, 182, 183), (145, 178, 189), (169, 168, 179, 180), (176, 175, 186, 187), (173, 172, 183, 184), (183, 182, 193, 194), (145, 189, 200), (180, 179, 190, 191), (187, 186, 197, 198), (184, 183, 194, 195), (181, 180, 191, 192), (188, 187, 198, 199), (185, 184, 195, 196), (182, 181, 192, 193), (189, 188, 199, 200), (179, 34, 190), (186, 185, 196, 197), (193, 192, 203, 204), (200, 199, 210, 211), (190, 34, 201), (197, 196, 207, 208), (194, 193, 204, 205), (145, 200, 211), (191, 190, 201, 202), (198, 197, 208, 209), (195, 194, 205, 206), (192, 191, 202, 203), (199, 198, 209, 210), (196, 195, 206, 207), (206, 205, 216, 217), (203, 202, 213, 214), (210, 209, 0, 220), (207, 206, 217, 218), (204, 203, 214, 215), (211, 210, 220, 221), (201, 34, 212), (208, 207, 218, 219), (205, 204, 215, 216), (145, 211, 221), (202, 201, 212, 213), (209, 208, 219, 0)])
me_sphere_001.materials.append(mat_bodycolor)
me_sphere_001.use_remesh_preserve_volume = False
me_sphere_001.use_remesh_preserve_attributes = False
me_sphere_001.use_mirror_vertex_groups = False
me_sphere_001.update()
me_sphere = bpy.data.meshes.new('Sphere')
me_sphere.from_pydata([(0.0, 0.7071, -0.7071), (0.07998, 0.2462, 0.9659), (0.1545, 0.4755, 0.866), (0.2185, 0.6725, 0.7071), (0.2676, 0.8236, 0.5), (0.2985, 0.9187, 0.2588), (0.309, 0.9511, 7.55e-08), (0.2985, 0.9187, -0.2588), (0.2676, 0.8236, -0.5), (0.2185, 0.6725, -0.7071), (0.1545, 0.4755, -0.866), (0.07998, 0.2462, -0.9659), (0.1521, 0.2094, 0.9659), (0.2939, 0.4045, 0.866), (0.4156, 0.5721, 0.7071), (0.509, 0.7006, 0.5), (0.5678, 0.7815, 0.2588), (0.5878, 0.809, 7.55e-08), (0.5678, 0.7815, -0.2588), (0.509, 0.7006, -0.5), (0.4156, 0.5721, -0.7071), (0.2939, 0.4045, -0.866), (0.1521, 0.2094, -0.9659), (0.2094, 0.1521, 0.9659), (0.4045, 0.2939, 0.866), (0.5721, 0.4156, 0.7071), (0.7006, 0.509, 0.5), (0.7815, 0.5678, 0.2588), (0.809, 0.5878, 7.55e-08), (0.7815, 0.5678, -0.2588), (0.7006, 0.509, -0.5), (0.5721, 0.4156, -0.7071), (0.4045, 0.2939, -0.866), (0.2094, 0.1521, -0.9659), (-3.704e-07, 2.691e-07, 1.0), (0.2462, 0.07998, 0.9659), (0.4755, 0.1545, 0.866), (0.6725, 0.2185, 0.7071), (0.8236, 0.2676, 0.5), (0.9186, 0.2985, 0.2588), (0.9511, 0.309, 7.55e-08), (0.9186, 0.2985, -0.2588), (0.8236, 0.2676, -0.5), (0.6725, 0.2185, -0.7071), (0.4755, 0.1545, -0.866), (0.2462, 0.07998, -0.9659), (0.2588, 3.767e-07, 0.9659), (0.5, 4.512e-07, 0.866), (0.7071, 3.469e-07, 0.7071), (0.866, 4.065e-07, 0.5), (0.9659, 3.767e-07, 0.2588), (1.0, 4.065e-07, 7.55e-08), (0.9659, 3.767e-07, -0.2588), (0.866, 4.065e-07, -0.5), (0.7071, 4.065e-07, -0.7071), (0.5, 3.916e-07, -0.866), (0.2588, 3.916e-07, -0.9659), (0.2462, -0.07998, 0.9659), (0.4755, -0.1545, 0.866), (0.6725, -0.2185, 0.7071), (0.8236, -0.2676, 0.5), (0.9186, -0.2985, 0.2588), (0.9511, -0.309, 7.55e-08), (0.9186, -0.2985, -0.2588), (0.8236, -0.2676, -0.5), (0.6725, -0.2185, -0.7071), (0.4755, -0.1545, -0.866), (0.2462, -0.07998, -0.9659), (0.2094, -0.1521, 0.9659), (0.4045, -0.2939, 0.866), (0.5721, -0.4156, 0.7071), (0.7006, -0.509, 0.5), (0.7815, -0.5678, 0.2588), (0.809, -0.5878, 7.55e-08), (0.7815, -0.5678, -0.2588), (0.7006, -0.509, -0.5), (0.5721, -0.4156, -0.7071), (0.4045, -0.2939, -0.866), (0.2094, -0.1521, -0.9659), (0.1521, -0.2094, 0.9659), (0.2939, -0.4045, 0.866), (0.4156, -0.5721, 0.7071), (0.509, -0.7006, 0.5), (0.5678, -0.7814, 0.2588), (0.5878, -0.809, 7.55e-08), (0.5678, -0.7814, -0.2588), (0.509, -0.7006, -0.5), (0.4156, -0.5721, -0.7071), (0.2939, -0.4045, -0.866), (0.1521, -0.2094, -0.9659), (0.07998, -0.2462, 0.9659), (0.1545, -0.4755, 0.866), (0.2185, -0.6725, 0.7071), (0.2676, -0.8236, 0.5), (0.2985, -0.9186, 0.2588), (0.309, -0.9511, 7.55e-08), (0.2985, -0.9186, -0.2588), (0.2676, -0.8236, -0.5), (0.2185, -0.6725, -0.7071), (0.1545, -0.4755, -0.866), (0.07998, -0.2462, -0.9659), (-1.603e-08, -0.2588, 0.9659), (1.181e-07, -0.5, 0.866), (1.377e-08, -0.7071, 0.7071), (-3.093e-08, -0.866, 0.5), (-3.093e-08, -0.9659, 0.2588), (-1.126e-09, -1.0, 7.55e-08), (-3.093e-08, -0.9659, -0.2588), (-3.093e-08, -0.866, -0.5), (-6.073e-08, -0.7071, -0.7071), (1.377e-08, -0.5, -0.866), (-1.126e-09, -0.2588, -0.9659), (-0.07998, -0.2462, 0.9659), (-0.1545, -0.4755, 0.866), (-0.2185, -0.6725, 0.7071), (-0.2676, -0.8236, 0.5), (-0.2985, -0.9186, 0.2588), (-0.309, -0.9511, 7.55e-08), (-0.2985, -0.9186, -0.2588), (-0.2676, -0.8236, -0.5), (-0.2185, -0.6725, -0.7071), (-0.1545, -0.4755, -0.866), (-0.07998, -0.2462, -0.9659), (-0.1521, -0.2094, 0.9659), (-0.2939, -0.4045, 0.866), (-0.4156, -0.5721, 0.7071), (-0.509, -0.7006, 0.5), (-0.5678, -0.7815, 0.2588), (-0.5878, -0.809, 7.55e-08), (-0.5678, -0.7815, -0.2588), (-0.509, -0.7006, -0.5), (-0.4156, -0.5721, -0.7071), (-0.2939, -0.4045, -0.866), (-0.1521, -0.2094, -0.9659), (-0.2094, -0.1521, 0.9659), (-0.4045, -0.2939, 0.866), (-0.5721, -0.4156, 0.7071), (-0.7006, -0.509, 0.5), (-0.7815, -0.5678, 0.2588), (-0.809, -0.5878, 7.55e-08), (-0.7815, -0.5678, -0.2588), (-0.7006, -0.509, -0.5), (-0.5721, -0.4156, -0.7071), (-0.4045, -0.2939, -0.866), (-0.2094, -0.1521, -0.9659), (0.0, 3.894e-07, -1.0), (-0.2462, -0.07998, 0.9659), (-0.4755, -0.1545, 0.866), (-0.6725, -0.2185, 0.7071), (-0.8236, -0.2676, 0.5), (-0.9187, -0.2985, 0.2588), (-0.9511, -0.309, 7.55e-08), (-0.9187, -0.2985, -0.2588), (-0.8236, -0.2676, -0.5), (-0.6725, -0.2185, -0.7071), (-0.4755, -0.1545, -0.866), (-0.2462, -0.07998, -0.9659), (-0.2588, 3.767e-07, 0.9659), (-0.5, 2.575e-07, 0.866), (-0.7071, 3.618e-07, 0.7071), (-0.866, 3.767e-07, 0.5), (-0.9659, 4.065e-07, 0.2588), (-1.0, 3.767e-07, 7.55e-08), (-0.9659, 4.065e-07, -0.2588), (-0.866, 4.065e-07, -0.5), (-0.7071, 4.214e-07, -0.7071), (-0.5, 3.618e-07, -0.866), (-0.2588, 3.692e-07, -0.9659), (-0.2462, 0.07998, 0.9659), (-0.4755, 0.1545, 0.866), (-0.6725, 0.2185, 0.7071), (-0.8236, 0.2676, 0.5), (-0.9187, 0.2985, 0.2588), (-0.9511, 0.309, 7.55e-08), (-0.9187, 0.2985, -0.2588), (-0.8236, 0.2676, -0.5), (-0.6725, 0.2185, -0.7071), (-0.4755, 0.1545, -0.866), (-0.2462, 0.07998, -0.9659), (-0.2094, 0.1521, 0.9659), (-0.4045, 0.2939, 0.866), (-0.5721, 0.4156, 0.7071), (-0.7006, 0.509, 0.5), (-0.7815, 0.5678, 0.2588), (-0.809, 0.5878, 7.55e-08), (-0.7815, 0.5678, -0.2588), (-0.7006, 0.509, -0.5), (-0.5721, 0.4156, -0.7071), (-0.4045, 0.2939, -0.866), (-0.2094, 0.1521, -0.9659), (-0.1521, 0.2094, 0.9659), (-0.2939, 0.4045, 0.866), (-0.4156, 0.5721, 0.7071), (-0.509, 0.7006, 0.5), (-0.5678, 0.7815, 0.2588), (-0.5878, 0.809, 7.55e-08), (-0.5678, 0.7815, -0.2588), (-0.509, 0.7006, -0.5), (-0.4156, 0.5721, -0.7071), (-0.2939, 0.4045, -0.866), (-0.1521, 0.2094, -0.9659), (-0.07998, 0.2462, 0.9659), (-0.1545, 0.4755, 0.866), (-0.2185, 0.6725, 0.7071), (-0.2676, 0.8236, 0.5), (-0.2985, 0.9187, 0.2588), (-0.309, 0.9511, 7.55e-08), (-0.2985, 0.9187, -0.2588), (-0.2676, 0.8236, -0.5), (-0.2185, 0.6725, -0.7071), (-0.1545, 0.4755, -0.866), (-0.07998, 0.2462, -0.9659), (-8.577e-09, 0.2588, 0.9659), (-9.053e-08, 0.5, 0.866), (-1.603e-08, 0.7071, 0.7071), (-3.093e-08, 0.866, 0.5), (-1.126e-09, 0.9659, 0.2588), (-3.093e-08, 1.0, 7.55e-08), (-1.126e-09, 0.9659, -0.2588), (-3.093e-08, 0.866, -0.5), (-4.583e-08, 0.5, -0.866), (-8.577e-09, 0.2588, -0.9659)], [], [(0, 219, 8, 9), (217, 216, 5, 6), (214, 213, 2, 3), (220, 0, 9, 10), (218, 217, 6, 7), (215, 214, 3, 4), (221, 220, 10, 11), (212, 34, 1), (219, 218, 7, 8), (216, 215, 4, 5), (145, 221, 11), (213, 212, 1, 2), (4, 3, 14, 15), (11, 10, 21, 22), (1, 34, 12), (8, 7, 18, 19), (5, 4, 15, 16), (145, 11, 22), (2, 1, 12, 13), (9, 8, 19, 20), (6, 5, 16, 17), (3, 2, 13, 14), (10, 9, 20, 21), (7, 6, 17, 18), (17, 16, 27, 28), (14, 13, 24, 25), (21, 20, 31, 32), (18, 17, 28, 29), (15, 14, 25, 26), (22, 21, 32, 33), (12, 34, 23), (19, 18, 29, 30), (16, 15, 26, 27), (145, 22, 33), (13, 12, 23, 24), (20, 19, 30, 31), (27, 26, 38, 39), (145, 33, 45), (24, 23, 35, 36), (31, 30, 42, 43), (28, 27, 39, 40), (25, 24, 36, 37), (32, 31, 43, 44), (29, 28, 40, 41), (26, 25, 37, 38), (33, 32, 44, 45), (23, 34, 35), (30, 29, 41, 42), (41, 40, 51, 52), (38, 37, 48, 49), (45, 44, 55, 56), (35, 34, 46), (42, 41, 52, 53), (39, 38, 49, 50), (145, 45, 56), (36, 35, 46, 47), (43, 42, 53, 54), (40, 39, 50, 51), (37, 36, 47, 48), (44, 43, 54, 55), (51, 50, 61, 62), (48, 47, 58, 59), (55, 54, 65, 66), (52, 51, 62, 63), (49, 48, 59, 60), (56, 55, 66, 67), (46, 34, 57), (53, 52, 63, 64), (50, 49, 60, 61), (145, 56, 67), (47, 46, 57, 58), (54, 53, 64, 65), (64, 63, 74, 75), (61, 60, 71, 72), (145, 67, 78), (58, 57, 68, 69), (65, 64, 75, 76), (62, 61, 72, 73), (59, 58, 69, 70), (66, 65, 76, 77), (63, 62, 73, 74), (60, 59, 70, 71), (67, 66, 77, 78), (57, 34, 68), (74, 73, 84, 85), (71, 70, 81, 82), (78, 77, 88, 89), (68, 34, 79), (75, 74, 85, 86), (72, 71, 82, 83), (145, 78, 89), (69, 68, 79, 80), (76, 75, 86, 87), (73, 72, 83, 84), (70, 69, 80, 81), (77, 76, 87, 88), (87, 86, 97, 98), (84, 83, 94, 95), (81, 80, 91, 92), (88, 87, 98, 99), (85, 84, 95, 96), (82, 81, 92, 93), (89, 88, 99, 100), (79, 34, 90), (86, 85, 96, 97), (83, 82, 93, 94), (145, 89, 100), (80, 79, 90, 91), (90, 34, 101), (97, 96, 107, 108), (94, 93, 104, 105), (145, 100, 111), (91, 90, 101, 102), (98, 97, 108, 109), (95, 94, 105, 106), (92, 91, 102, 103), (99, 98, 109, 110), (96, 95, 106, 107), (93, 92, 103, 104), (100, 99, 110, 111), (110, 109, 120, 121), (107, 106, 117, 118), (104, 103, 114, 115), (111, 110, 121, 122), (101, 34, 112), (108, 107, 118, 119), (105, 104, 115, 116), (145, 111, 122), (102, 101, 112, 113), (109, 108, 119, 120), (106, 105, 116, 117), (103, 102, 113, 114), (113, 112, 123, 124), (120, 119, 130, 131), (117, 116, 127, 128), (114, 113, 124, 125), (121, 120, 131, 132), (118, 117, 128, 129), (115, 114, 125, 126), (122, 121, 132, 133), (112, 34, 123), (119, 118, 129, 130), (116, 115, 126, 127), (145, 122, 133), (133, 132, 143, 144), (123, 34, 134), (130, 129, 140, 141), (127, 126, 137, 138), (145, 133, 144), (124, 123, 134, 135), (131, 130, 141, 142), (128, 127, 138, 139), (125, 124, 135, 136), (132, 131, 142, 143), (129, 128, 139, 140), (126, 125, 136, 137), (136, 135, 147, 148), (143, 142, 154, 155), (140, 139, 151, 152), (137, 136, 148, 149), (144, 143, 155, 156), (134, 34, 146), (141, 140, 152, 153), (138, 137, 149, 150), (145, 144, 156), (135, 134, 146, 147), (142, 141, 153, 154), (139, 138, 150, 151), (145, 156, 167), (147, 146, 157, 158), (154, 153, 164, 165), (151, 150, 161, 162), (148, 147, 158, 159), (155, 154, 165, 166), (152, 151, 162, 163), (149, 148, 159, 160), (156, 155, 166, 167), (146, 34, 157), (153, 152, 163, 164), (150, 149, 160, 161), (160, 159, 170, 171), (167, 166, 177, 178), (157, 34, 168), (164, 163, 174, 175), (161, 160, 171, 172), (145, 167, 178), (158, 157, 168, 169), (165, 164, 175, 176), (162, 161, 172, 173), (159, 158, 169, 170), (166, 165, 176, 177), (163, 162, 173, 174), (170, 169, 180, 181), (177, 176, 187, 188), (174, 173, 184, 185), (171, 170, 181, 182), (178, 177, 188, 189), (168, 34, 179), (175, 174, 185, 186), (172, 171, 182, 183), (145, 178, 189), (169, 168, 179, 180), (176, 175, 186, 187), (173, 172, 183, 184), (183, 182, 193, 194), (145, 189, 200), (180, 179, 190, 191), (187, 186, 197, 198), (184, 183, 194, 195), (181, 180, 191, 192), (188, 187, 198, 199), (185, 184, 195, 196), (182, 181, 192, 193), (189, 188, 199, 200), (179, 34, 190), (186, 185, 196, 197), (193, 192, 203, 204), (200, 199, 210, 211), (190, 34, 201), (197, 196, 207, 208), (194, 193, 204, 205), (145, 200, 211), (191, 190, 201, 202), (198, 197, 208, 209), (195, 194, 205, 206), (192, 191, 202, 203), (199, 198, 209, 210), (196, 195, 206, 207), (206, 205, 216, 217), (203, 202, 213, 214), (210, 209, 0, 220), (207, 206, 217, 218), (204, 203, 214, 215), (211, 210, 220, 221), (201, 34, 212), (208, 207, 218, 219), (205, 204, 215, 216), (145, 211, 221), (202, 201, 212, 213), (209, 208, 219, 0)])
me_sphere.materials.append(mat_legscolor)
me_sphere.use_remesh_preserve_volume = False
me_sphere.use_remesh_preserve_attributes = False
me_sphere.use_mirror_vertex_groups = False
me_sphere.update()
me_sphere_004 = bpy.data.meshes.new('Sphere.004')
me_sphere_004.from_pydata([(0.0, 0.7071, -0.7071), (0.07998, 0.2462, 0.9659), (0.1545, 0.4755, 0.866), (0.2185, 0.6725, 0.7071), (0.2676, 0.8236, 0.5), (0.2985, 0.9187, 0.2588), (0.309, 0.9511, 7.55e-08), (0.2985, 0.9187, -0.2588), (0.2676, 0.8236, -0.5), (0.2185, 0.6725, -0.7071), (0.1545, 0.4755, -0.866), (0.07998, 0.2462, -0.9659), (0.1521, 0.2094, 0.9659), (0.2939, 0.4045, 0.866), (0.4156, 0.5721, 0.7071), (0.509, 0.7006, 0.5), (0.5678, 0.7815, 0.2588), (0.5878, 0.809, 7.55e-08), (0.5678, 0.7815, -0.2588), (0.509, 0.7006, -0.5), (0.4156, 0.5721, -0.7071), (0.2939, 0.4045, -0.866), (0.1521, 0.2094, -0.9659), (0.2094, 0.1521, 0.9659), (0.4045, 0.2939, 0.866), (0.5721, 0.4156, 0.7071), (0.7006, 0.509, 0.5), (0.7815, 0.5678, 0.2588), (0.809, 0.5878, 7.55e-08), (0.7815, 0.5678, -0.2588), (0.7006, 0.509, -0.5), (0.5721, 0.4156, -0.7071), (0.4045, 0.2939, -0.866), (0.2094, 0.1521, -0.9659), (-3.704e-07, 2.691e-07, 1.0), (0.2462, 0.07998, 0.9659), (0.4755, 0.1545, 0.866), (0.6725, 0.2185, 0.7071), (0.8236, 0.2676, 0.5), (0.9186, 0.2985, 0.2588), (0.9511, 0.309, 7.55e-08), (0.9186, 0.2985, -0.2588), (0.8236, 0.2676, -0.5), (0.6725, 0.2185, -0.7071), (0.4755, 0.1545, -0.866), (0.2462, 0.07998, -0.9659), (0.2588, 3.767e-07, 0.9659), (0.5, 4.512e-07, 0.866), (0.7071, 3.469e-07, 0.7071), (0.866, 4.065e-07, 0.5), (0.9659, 3.767e-07, 0.2588), (1.0, 4.065e-07, 7.55e-08), (0.9659, 3.767e-07, -0.2588), (0.866, 4.065e-07, -0.5), (0.7071, 4.065e-07, -0.7071), (0.5, 3.916e-07, -0.866), (0.2588, 3.916e-07, -0.9659), (0.2462, -0.07998, 0.9659), (0.4755, -0.1545, 0.866), (0.6725, -0.2185, 0.7071), (0.8236, -0.2676, 0.5), (0.9186, -0.2985, 0.2588), (0.9511, -0.309, 7.55e-08), (0.9186, -0.2985, -0.2588), (0.8236, -0.2676, -0.5), (0.6725, -0.2185, -0.7071), (0.4755, -0.1545, -0.866), (0.2462, -0.07998, -0.9659), (0.2094, -0.1521, 0.9659), (0.4045, -0.2939, 0.866), (0.5721, -0.4156, 0.7071), (0.7006, -0.509, 0.5), (0.7815, -0.5678, 0.2588), (0.809, -0.5878, 7.55e-08), (0.7815, -0.5678, -0.2588), (0.7006, -0.509, -0.5), (0.5721, -0.4156, -0.7071), (0.4045, -0.2939, -0.866), (0.2094, -0.1521, -0.9659), (0.1521, -0.2094, 0.9659), (0.2939, -0.4045, 0.866), (0.4156, -0.5721, 0.7071), (0.509, -0.7006, 0.5), (0.5678, -0.7814, 0.2588), (0.5878, -0.809, 7.55e-08), (0.5678, -0.7814, -0.2588), (0.509, -0.7006, -0.5), (0.4156, -0.5721, -0.7071), (0.2939, -0.4045, -0.866), (0.1521, -0.2094, -0.9659), (0.07998, -0.2462, 0.9659), (0.1545, -0.4755, 0.866), (0.2185, -0.6725, 0.7071), (0.2676, -0.8236, 0.5), (0.2985, -0.9186, 0.2588), (0.309, -0.9511, 7.55e-08), (0.2985, -0.9186, -0.2588), (0.2676, -0.8236, -0.5), (0.2185, -0.6725, -0.7071), (0.1545, -0.4755, -0.866), (0.07998, -0.2462, -0.9659), (-1.603e-08, -0.2588, 0.9659), (1.181e-07, -0.5, 0.866), (1.377e-08, -0.7071, 0.7071), (-3.093e-08, -0.866, 0.5), (-3.093e-08, -0.9659, 0.2588), (-1.126e-09, -1.0, 7.55e-08), (-3.093e-08, -0.9659, -0.2588), (-3.093e-08, -0.866, -0.5), (-6.073e-08, -0.7071, -0.7071), (1.377e-08, -0.5, -0.866), (-1.126e-09, -0.2588, -0.9659), (-0.07998, -0.2462, 0.9659), (-0.1545, -0.4755, 0.866), (-0.2185, -0.6725, 0.7071), (-0.2676, -0.8236, 0.5), (-0.2985, -0.9186, 0.2588), (-0.309, -0.9511, 7.55e-08), (-0.2985, -0.9186, -0.2588), (-0.2676, -0.8236, -0.5), (-0.2185, -0.6725, -0.7071), (-0.1545, -0.4755, -0.866), (-0.07998, -0.2462, -0.9659), (-0.1521, -0.2094, 0.9659), (-0.2939, -0.4045, 0.866), (-0.4156, -0.5721, 0.7071), (-0.509, -0.7006, 0.5), (-0.5678, -0.7815, 0.2588), (-0.5878, -0.809, 7.55e-08), (-0.5678, -0.7815, -0.2588), (-0.509, -0.7006, -0.5), (-0.4156, -0.5721, -0.7071), (-0.2939, -0.4045, -0.866), (-0.1521, -0.2094, -0.9659), (-0.2094, -0.1521, 0.9659), (-0.4045, -0.2939, 0.866), (-0.5721, -0.4156, 0.7071), (-0.7006, -0.509, 0.5), (-0.7815, -0.5678, 0.2588), (-0.809, -0.5878, 7.55e-08), (-0.7815, -0.5678, -0.2588), (-0.7006, -0.509, -0.5), (-0.5721, -0.4156, -0.7071), (-0.4045, -0.2939, -0.866), (-0.2094, -0.1521, -0.9659), (0.0, 3.894e-07, -1.0), (-0.2462, -0.07998, 0.9659), (-0.4755, -0.1545, 0.866), (-0.6725, -0.2185, 0.7071), (-0.8236, -0.2676, 0.5), (-0.9187, -0.2985, 0.2588), (-0.9511, -0.309, 7.55e-08), (-0.9187, -0.2985, -0.2588), (-0.8236, -0.2676, -0.5), (-0.6725, -0.2185, -0.7071), (-0.4755, -0.1545, -0.866), (-0.2462, -0.07998, -0.9659), (-0.2588, 3.767e-07, 0.9659), (-0.5, 2.575e-07, 0.866), (-0.7071, 3.618e-07, 0.7071), (-0.866, 3.767e-07, 0.5), (-0.9659, 4.065e-07, 0.2588), (-1.0, 3.767e-07, 7.55e-08), (-0.9659, 4.065e-07, -0.2588), (-0.866, 4.065e-07, -0.5), (-0.7071, 4.214e-07, -0.7071), (-0.5, 3.618e-07, -0.866), (-0.2588, 3.692e-07, -0.9659), (-0.2462, 0.07998, 0.9659), (-0.4755, 0.1545, 0.866), (-0.6725, 0.2185, 0.7071), (-0.8236, 0.2676, 0.5), (-0.9187, 0.2985, 0.2588), (-0.9511, 0.309, 7.55e-08), (-0.9187, 0.2985, -0.2588), (-0.8236, 0.2676, -0.5), (-0.6725, 0.2185, -0.7071), (-0.4755, 0.1545, -0.866), (-0.2462, 0.07998, -0.9659), (-0.2094, 0.1521, 0.9659), (-0.4045, 0.2939, 0.866), (-0.5721, 0.4156, 0.7071), (-0.7006, 0.509, 0.5), (-0.7815, 0.5678, 0.2588), (-0.809, 0.5878, 7.55e-08), (-0.7815, 0.5678, -0.2588), (-0.7006, 0.509, -0.5), (-0.5721, 0.4156, -0.7071), (-0.4045, 0.2939, -0.866), (-0.2094, 0.1521, -0.9659), (-0.1521, 0.2094, 0.9659), (-0.2939, 0.4045, 0.866), (-0.4156, 0.5721, 0.7071), (-0.509, 0.7006, 0.5), (-0.5678, 0.7815, 0.2588), (-0.5878, 0.809, 7.55e-08), (-0.5678, 0.7815, -0.2588), (-0.509, 0.7006, -0.5), (-0.4156, 0.5721, -0.7071), (-0.2939, 0.4045, -0.866), (-0.1521, 0.2094, -0.9659), (-0.07998, 0.2462, 0.9659), (-0.1545, 0.4755, 0.866), (-0.2185, 0.6725, 0.7071), (-0.2676, 0.8236, 0.5), (-0.2985, 0.9187, 0.2588), (-0.309, 0.9511, 7.55e-08), (-0.2985, 0.9187, -0.2588), (-0.2676, 0.8236, -0.5), (-0.2185, 0.6725, -0.7071), (-0.1545, 0.4755, -0.866), (-0.07998, 0.2462, -0.9659), (-8.577e-09, 0.2588, 0.9659), (-9.053e-08, 0.5, 0.866), (-1.603e-08, 0.7071, 0.7071), (-3.093e-08, 0.866, 0.5), (-1.126e-09, 0.9659, 0.2588), (-3.093e-08, 1.0, 7.55e-08), (-1.126e-09, 0.9659, -0.2588), (-3.093e-08, 0.866, -0.5), (-4.583e-08, 0.5, -0.866), (-8.577e-09, 0.2588, -0.9659), (2.915, 0.4827, -0.7071), (2.995, 0.0217, 0.9659), (3.07, 0.2511, 0.866), (3.134, 0.448, 0.7071), (3.183, 0.5992, 0.5), (3.214, 0.6942, 0.2588), (3.224, 0.7266, 8.205e-06), (3.214, 0.6942, -0.2588), (3.183, 0.5992, -0.5), (3.134, 0.448, -0.7071), (3.07, 0.2511, -0.866), (2.995, 0.0217, -0.9659), (3.067, -0.01506, 0.9659), (3.209, 0.1801, 0.866), (3.331, 0.3476, 0.7071), (3.424, 0.4762, 0.5), (3.483, 0.557, 0.2588), (3.503, 0.5846, 8.716e-06), (3.483, 0.557, -0.2588), (3.424, 0.4762, -0.5), (3.331, 0.3476, -0.7071), (3.209, 0.1801, -0.866), (3.067, -0.01506, -0.9659), (3.125, -0.07232, 0.9659), (3.32, 0.06944, 0.866), (3.487, 0.1912, 0.7071), (3.616, 0.2846, 0.5), (3.697, 0.3433, 0.2588), (3.724, 0.3633, 9.129e-06), (3.697, 0.3433, -0.2588), (3.616, 0.2846, -0.5), (3.487, 0.1912, -0.7071), (3.32, 0.06944, -0.866), (3.125, -0.07232, -0.9659), (2.915, -0.2244, 1.0), (3.161, -0.1445, 0.9659), (3.391, -0.06994, 0.866), (3.588, -0.005943, 0.7071), (3.739, 0.04317, 0.5), (3.834, 0.07404, 0.2588), (3.866, 0.08457, 9.403e-06), (3.834, 0.07404, -0.2588), (3.739, 0.04317, -0.5), (3.588, -0.005943, -0.7071), (3.391, -0.06994, -0.866), (3.161, -0.1445, -0.9659), (3.174, -0.2244, 0.9659), (3.415, -0.2245, 0.866), (3.622, -0.2245, 0.7071), (3.781, -0.2245, 0.5), (3.881, -0.2245, 0.2588), (3.915, -0.2245, 9.51e-06), (3.881, -0.2245, -0.2588), (3.781, -0.2245, -0.5), (3.622, -0.2245, -0.7071), (3.415, -0.2245, -0.866), (3.174, -0.2244, -0.9659), (3.161, -0.3044, 0.9659), (3.391, -0.379, 0.866), (3.588, -0.443, 0.7071), (3.739, -0.4921, 0.5), (3.834, -0.5229, 0.2588), (3.866, -0.5335, 9.44e-06), (3.834, -0.5229, -0.2588), (3.739, -0.4921, -0.5), (3.588, -0.443, -0.7071), (3.391, -0.379, -0.866), (3.161, -0.3044, -0.9659), (3.125, -0.3766, 0.9659), (3.32, -0.5183, 0.866), (3.487, -0.6401, 0.7071), (3.616, -0.7335, 0.5), (3.697, -0.7922, 0.2588), (3.724, -0.8122, 9.201e-06), (3.697, -0.7922, -0.2588), (3.616, -0.7335, -0.5), (3.487, -0.6401, -0.7071), (3.32, -0.5183, -0.866), (3.125, -0.3766, -0.9659), (3.067, -0.4338, 0.9659), (3.209, -0.629, 0.866), (3.331, -0.7965, 0.7071), (3.424, -0.9251, 0.5), (3.483, -1.006, 0.2588), (3.503, -1.033, 8.815e-06), (3.483, -1.006, -0.2588), (3.424, -0.9251, -0.5), (3.331, -0.7965, -0.7071), (3.209, -0.629, -0.866), (3.067, -0.4338, -0.9659), (2.995, -0.4706, 0.9659), (3.07, -0.7, 0.866), (3.134, -0.8969, 0.7071), (3.183, -1.048, 0.5), (3.214, -1.143, 0.2588), (3.224, -1.176, 8.321e-06), (3.214, -1.143, -0.2588), (3.183, -1.048, -0.5), (3.134, -0.8969, -0.7071), (3.07, -0.7, -0.866), (2.995, -0.4706, -0.9659), (2.915, -0.4833, 0.9659), (2.915, -0.7244, 0.866), (2.915, -0.9316, 0.7071), (2.915, -1.09, 0.5), (2.915, -1.19, 0.2588), (2.915, -1.224, 7.766e-06), (2.915, -1.19, -0.2588), (2.915, -1.09, -0.5), (2.915, -0.9316, -0.7071), (2.915, -0.7244, -0.866), (2.915, -0.4833, -0.9659), (2.835, -0.4706, 0.9659), (2.761, -0.7, 0.866), (2.697, -0.8969, 0.7071), (2.648, -1.048, 0.5), (2.617, -1.143, 0.2588), (2.606, -1.176, 7.205e-06), (2.617, -1.143, -0.2588), (2.648, -1.048, -0.5), (2.697, -0.8969, -0.7071), (2.761, -0.7, -0.866), (2.835, -0.4706, -0.9659), (2.763, -0.4338, 0.9659), (2.621, -0.629, 0.866), (2.5, -0.7965, 0.7071), (2.406, -0.9251, 0.5), (2.348, -1.006, 0.2588), (2.328, -1.033, 6.693e-06), (2.348, -1.006, -0.2588), (2.406, -0.9251, -0.5), (2.5, -0.7965, -0.7071), (2.621, -0.629, -0.866), (2.763, -0.4338, -0.9659), (2.706, -0.3766, 0.9659), (2.511, -0.5183, 0.866), (2.343, -0.6401, 0.7071), (2.215, -0.7335, 0.5), (2.134, -0.7922, 0.2588), (2.106, -0.8122, 6.281e-06), (2.134, -0.7922, -0.2588), (2.215, -0.7335, -0.5), (2.343, -0.6401, -0.7071), (2.511, -0.5183, -0.866), (2.706, -0.3766, -0.9659), (2.915, -0.2244, -1.0), (2.669, -0.3044, 0.9659), (2.44, -0.379, 0.866), (2.243, -0.443, 0.7071), (2.092, -0.4921, 0.5), (1.997, -0.5229, 0.2588), (1.964, -0.5335, 6.007e-06), (1.997, -0.5229, -0.2588), (2.092, -0.4921, -0.5), (2.243, -0.443, -0.7071), (2.44, -0.379, -0.866), (2.669, -0.3044, -0.9659), (2.656, -0.2244, 0.9659), (2.415, -0.2244, 0.866), (2.208, -0.2244, 0.7071), (2.049, -0.2244, 0.5), (1.949, -0.2244, 0.2588), (1.915, -0.2244, 5.9e-06), (1.949, -0.2244, -0.2588), (2.049, -0.2244, -0.5), (2.208, -0.2244, -0.7071), (2.415, -0.2244, -0.866), (2.656, -0.2244, -0.9659), (2.669, -0.1445, 0.9659), (2.44, -0.06994, 0.866), (2.243, -0.005939, 0.7071), (2.092, 0.04317, 0.5), (1.997, 0.07404, 0.2588), (1.964, 0.08457, 5.969e-06), (1.997, 0.07404, -0.2588), (2.092, 0.04317, -0.5), (2.243, -0.005939, -0.7071), (2.44, -0.06994, -0.866), (2.669, -0.1445, -0.9659), (2.706, -0.07232, 0.9659), (2.511, 0.06944, 0.866), (2.343, 0.1912, 0.7071), (2.215, 0.2846, 0.5), (2.134, 0.3433, 0.2588), (2.106, 0.3633, 6.209e-06), (2.134, 0.3433, -0.2588), (2.215, 0.2846, -0.5), (2.343, 0.1912, -0.7071), (2.511, 0.06945, -0.866), (2.706, -0.07232, -0.9659), (2.763, -0.01506, 0.9659), (2.621, 0.1801, 0.866), (2.5, 0.3476, 0.7071), (2.406, 0.4762, 0.5), (2.348, 0.557, 0.2588), (2.328, 0.5846, 6.595e-06), (2.348, 0.557, -0.2588), (2.406, 0.4762, -0.5), (2.5, 0.3476, -0.7071), (2.621, 0.1801, -0.866), (2.763, -0.01506, -0.9659), (2.835, 0.0217, 0.9659), (2.761, 0.2511, 0.866), (2.697, 0.4481, 0.7071), (2.648, 0.5992, 0.5), (2.617, 0.6942, 0.2588), (2.606, 0.7266, 7.089e-06), (2.617, 0.6942, -0.2588), (2.648, 0.5992, -0.5), (2.697, 0.4481, -0.7071), (2.761, 0.2511, -0.866), (2.835, 0.0217, -0.9659), (2.915, 0.03437, 0.9659), (2.915, 0.2756, 0.866), (2.915, 0.4827, 0.7071), (2.915, 0.6416, 0.5), (2.915, 0.7415, 0.2588), (2.915, 0.7756, 7.644e-06), (2.915, 0.7415, -0.2588), (2.915, 0.6416, -0.5), (2.915, 0.2756, -0.866), (2.915, 0.03437, -0.9659)], [], [(219, 218, 7, 8), (216, 215, 4, 5), (145, 221, 11), (213, 212, 1, 2), (0, 219, 8, 9), (217, 216, 5, 6), (214, 213, 2, 3), (220, 0, 9, 10), (218, 217, 6, 7), (215, 214, 3, 4), (221, 220, 10, 11), (212, 34, 1), (3, 2, 13, 14), (10, 9, 20, 21), (7, 6, 17, 18), (4, 3, 14, 15), (11, 10, 21, 22), (1, 34, 12), (8, 7, 18, 19), (5, 4, 15, 16), (145, 11, 22), (2, 1, 12, 13), (9, 8, 19, 20), (6, 5, 16, 17), (16, 15, 26, 27), (145, 22, 33), (13, 12, 23, 24), (20, 19, 30, 31), (17, 16, 27, 28), (14, 13, 24, 25), (21, 20, 31, 32), (18, 17, 28, 29), (15, 14, 25, 26), (22, 21, 32, 33), (12, 34, 23), (19, 18, 29, 30), (26, 25, 37, 38), (33, 32, 44, 45), (23, 34, 35), (30, 29, 41, 42), (27, 26, 38, 39), (145, 33, 45), (24, 23, 35, 36), (31, 30, 42, 43), (28, 27, 39, 40), (25, 24, 36, 37), (32, 31, 43, 44), (29, 28, 40, 41), (40, 39, 50, 51), (37, 36, 47, 48), (44, 43, 54, 55), (41, 40, 51, 52), (38, 37, 48, 49), (45, 44, 55, 56), (35, 34, 46), (42, 41, 52, 53), (39, 38, 49, 50), (145, 45, 56), (36, 35, 46, 47), (43, 42, 53, 54), (50, 49, 60, 61), (145, 56, 67), (47, 46, 57, 58), (54, 53, 64, 65), (51, 50, 61, 62), (48, 47, 58, 59), (55, 54, 65, 66), (52, 51, 62, 63), (49, 48, 59, 60), (56, 55, 66, 67), (46, 34, 57), (53, 52, 63, 64), (63, 62, 73, 74), (60, 59, 70, 71), (67, 66, 77, 78), (57, 34, 68), (64, 63, 74, 75), (61, 60, 71, 72), (145, 67, 78), (58, 57, 68, 69), (65, 64, 75, 76), (62, 61, 72, 73), (59, 58, 69, 70), (66, 65, 76, 77), (73, 72, 83, 84), (70, 69, 80, 81), (77, 76, 87, 88), (74, 73, 84, 85), (71, 70, 81, 82), (78, 77, 88, 89), (68, 34, 79), (75, 74, 85, 86), (72, 71, 82, 83), (145, 78, 89), (69, 68, 79, 80), (76, 75, 86, 87), (86, 85, 96, 97), (83, 82, 93, 94), (145, 89, 100), (80, 79, 90, 91), (87, 86, 97, 98), (84, 83, 94, 95), (81, 80, 91, 92), (88, 87, 98, 99), (85, 84, 95, 96), (82, 81, 92, 93), (89, 88, 99, 100), (79, 34, 90), (96, 95, 106, 107), (93, 92, 103, 104), (100, 99, 110, 111), (90, 34, 101), (97, 96, 107, 108), (94, 93, 104, 105), (145, 100, 111), (91, 90, 101, 102), (98, 97, 108, 109), (95, 94, 105, 106), (92, 91, 102, 103), (99, 98, 109, 110), (109, 108, 119, 120), (106, 105, 116, 117), (103, 102, 113, 114), (110, 109, 120, 121), (107, 106, 117, 118), (104, 103, 114, 115), (111, 110, 121, 122), (101, 34, 112), (108, 107, 118, 119), (105, 104, 115, 116), (145, 111, 122), (102, 101, 112, 113), (112, 34, 123), (119, 118, 129, 130), (116, 115, 126, 127), (145, 122, 133), (113, 112, 123, 124), (120, 119, 130, 131), (117, 116, 127, 128), (114, 113, 124, 125), (121, 120, 131, 132), (118, 117, 128, 129), (115, 114, 125, 126), (122, 121, 132, 133), (132, 131, 142, 143), (129, 128, 139, 140), (126, 125, 136, 137), (133, 132, 143, 144), (123, 34, 134), (130, 129, 140, 141), (127, 126, 137, 138), (145, 133, 144), (124, 123, 134, 135), (131, 130, 141, 142), (128, 127, 138, 139), (125, 124, 135, 136), (135, 134, 146, 147), (142, 141, 153, 154), (139, 138, 150, 151), (136, 135, 147, 148), (143, 142, 154, 155), (140, 139, 151, 152), (137, 136, 148, 149), (144, 143, 155, 156), (134, 34, 146), (141, 140, 152, 153), (138, 137, 149, 150), (145, 144, 156), (156, 155, 166, 167), (146, 34, 157), (153, 152, 163, 164), (150, 149, 160, 161), (145, 156, 167), (147, 146, 157, 158), (154, 153, 164, 165), (151, 150, 161, 162), (148, 147, 158, 159), (155, 154, 165, 166), (152, 151, 162, 163), (149, 148, 159, 160), (159, 158, 169, 170), (166, 165, 176, 177), (163, 162, 173, 174), (160, 159, 170, 171), (167, 166, 177, 178), (157, 34, 168), (164, 163, 174, 175), (161, 160, 171, 172), (145, 167, 178), (158, 157, 168, 169), (165, 164, 175, 176), (162, 161, 172, 173), (145, 178, 189), (169, 168, 179, 180), (176, 175, 186, 187), (173, 172, 183, 184), (170, 169, 180, 181), (177, 176, 187, 188), (174, 173, 184, 185), (171, 170, 181, 182), (178, 177, 188, 189), (168, 34, 179), (175, 174, 185, 186), (172, 171, 182, 183), (182, 181, 192, 193), (189, 188, 199, 200), (179, 34, 190), (186, 185, 196, 197), (183, 182, 193, 194), (145, 189, 200), (180, 179, 190, 191), (187, 186, 197, 198), (184, 183, 194, 195), (181, 180, 191, 192), (188, 187, 198, 199), (185, 184, 195, 196), (192, 191, 202, 203), (199, 198, 209, 210), (196, 195, 206, 207), (193, 192, 203, 204), (200, 199, 210, 211), (190, 34, 201), (197, 196, 207, 208), (194, 193, 204, 205), (145, 200, 211), (191, 190, 201, 202), (198, 197, 208, 209), (195, 194, 205, 206), (205, 204, 215, 216), (145, 211, 221), (202, 201, 212, 213), (209, 208, 219, 0), (206, 205, 216, 217), (203, 202, 213, 214), (210, 209, 0, 220), (207, 206, 217, 218), (204, 203, 214, 215), (211, 210, 220, 221), (201, 34, 212), (208, 207, 218, 219), (441, 440, 229, 230), (438, 437, 226, 227), (367, 443, 233), (435, 434, 223, 224), (222, 441, 230, 231), (439, 438, 227, 228), (436, 435, 224, 225), (442, 222, 231, 232), (440, 439, 228, 229), (437, 436, 225, 226), (443, 442, 232, 233), (434, 256, 223), (225, 224, 235, 236), (232, 231, 242, 243), (229, 228, 239, 240), (226, 225, 236, 237), (233, 232, 243, 244), (223, 256, 234), (230, 229, 240, 241), (227, 226, 237, 238), (367, 233, 244), (224, 223, 234, 235), (231, 230, 241, 242), (228, 227, 238, 239), (238, 237, 248, 249), (367, 244, 255), (235, 234, 245, 246), (242, 241, 252, 253), (239, 238, 249, 250), (236, 235, 246, 247), (243, 242, 253, 254), (240, 239, 250, 251), (237, 236, 247, 248), (244, 243, 254, 255), (234, 256, 245), (241, 240, 251, 252), (248, 247, 259, 260), (255, 254, 266, 267), (245, 256, 257), (252, 251, 263, 264), (249, 248, 260, 261), (367, 255, 267), (246, 245, 257, 258), (253, 252, 264, 265), (250, 249, 261, 262), (247, 246, 258, 259), (254, 253, 265, 266), (251, 250, 262, 263), (262, 261, 272, 273), (259, 258, 269, 270), (266, 265, 276, 277), (263, 262, 273, 274), (260, 259, 270, 271), (267, 266, 277, 278), (257, 256, 268), (264, 263, 274, 275), (261, 260, 271, 272), (367, 267, 278), (258, 257, 268, 269), (265, 264, 275, 276), (272, 271, 282, 283), (367, 278, 289), (269, 268, 279, 280), (276, 275, 286, 287), (273, 272, 283, 284), (270, 269, 280, 281), (277, 276, 287, 288), (274, 273, 284, 285), (271, 270, 281, 282), (278, 277, 288, 289), (268, 256, 279), (275, 274, 285, 286), (285, 284, 295, 296), (282, 281, 292, 293), (289, 288, 299, 300), (279, 256, 290), (286, 285, 296, 297), (283, 282, 293, 294), (367, 289, 300), (280, 279, 290, 291), (287, 286, 297, 298), (284, 283, 294, 295), (281, 280, 291, 292), (288, 287, 298, 299), (295, 294, 305, 306), (292, 291, 302, 303), (299, 298, 309, 310), (296, 295, 306, 307), (293, 292, 303, 304), (300, 299, 310, 311), (290, 256, 301), (297, 296, 307, 308), (294, 293, 304, 305), (367, 300, 311), (291, 290, 301, 302), (298, 297, 308, 309), (308, 307, 318, 319), (305, 304, 315, 316), (367, 311, 322), (302, 301, 312, 313), (309, 308, 319, 320), (306, 305, 316, 317), (303, 302, 313, 314), (310, 309, 320, 321), (307, 306, 317, 318), (304, 303, 314, 315), (311, 310, 321, 322), (301, 256, 312), (318, 317, 328, 329), (315, 314, 325, 326), (322, 321, 332, 333), (312, 256, 323), (319, 318, 329, 330), (316, 315, 326, 327), (367, 322, 333), (313, 312, 323, 324), (320, 319, 330, 331), (317, 316, 327, 328), (314, 313, 324, 325), (321, 320, 331, 332), (331, 330, 341, 342), (328, 327, 338, 339), (325, 324, 335, 336), (332, 331, 342, 343), (329, 328, 339, 340), (326, 325, 336, 337), (333, 332, 343, 344), (323, 256, 334), (330, 329, 340, 341), (327, 326, 337, 338), (367, 333, 344), (324, 323, 334, 335), (334, 256, 345), (341, 340, 351, 352), (338, 337, 348, 349), (367, 344, 355), (335, 334, 345, 346), (342, 341, 352, 353), (339, 338, 349, 350), (336, 335, 346, 347), (343, 342, 353, 354), (340, 339, 350, 351), (337, 336, 347, 348), (344, 343, 354, 355), (354, 353, 364, 365), (351, 350, 361, 362), (348, 347, 358, 359), (355, 354, 365, 366), (345, 256, 356), (352, 351, 362, 363), (349, 348, 359, 360), (367, 355, 366), (346, 345, 356, 357), (353, 352, 363, 364), (350, 349, 360, 361), (347, 346, 357, 358), (357, 356, 368, 369), (364, 363, 375, 376), (361, 360, 372, 373), (358, 357, 369, 370), (365, 364, 376, 377), (362, 361, 373, 374), (359, 358, 370, 371), (366, 365, 377, 378), (356, 256, 368), (363, 362, 374, 375), (360, 359, 371, 372), (367, 366, 378), (378, 377, 388, 389), (368, 256, 379), (375, 374, 385, 386), (372, 371, 382, 383), (367, 378, 389), (369, 368, 379, 380), (376, 375, 386, 387), (373, 372, 383, 384), (370, 369, 380, 381), (377, 376, 387, 388), (374, 373, 384, 385), (371, 370, 381, 382), (381, 380, 391, 392), (388, 387, 398, 399), (385, 384, 395, 396), (382, 381, 392, 393), (389, 388, 399, 400), (379, 256, 390), (386, 385, 396, 397), (383, 382, 393, 394), (367, 389, 400), (380, 379, 390, 391), (387, 386, 397, 398), (384, 383, 394, 395), (367, 400, 411), (391, 390, 401, 402), (398, 397, 408, 409), (395, 394, 405, 406), (392, 391, 402, 403), (399, 398, 409, 410), (396, 395, 406, 407), (393, 392, 403, 404), (400, 399, 410, 411), (390, 256, 401), (397, 396, 407, 408), (394, 393, 404, 405), (404, 403, 414, 415), (411, 410, 421, 422), (401, 256, 412), (408, 407, 418, 419), (405, 404, 415, 416), (367, 411, 422), (402, 401, 412, 413), (409, 408, 419, 420), (406, 405, 416, 417), (403, 402, 413, 414), (410, 409, 420, 421), (407, 406, 417, 418), (414, 413, 424, 425), (421, 420, 431, 432), (418, 417, 428, 429), (415, 414, 425, 426), (422, 421, 432, 433), (412, 256, 423), (419, 418, 429, 430), (416, 415, 426, 427), (367, 422, 433), (413, 412, 423, 424), (420, 419, 430, 431), (417, 416, 427, 428), (427, 426, 437, 438), (367, 433, 443), (424, 423, 434, 435), (431, 430, 441, 222), (428, 427, 438, 439), (425, 424, 435, 436), (432, 431, 222, 442), (429, 428, 439, 440), (426, 425, 436, 437), (433, 432, 442, 443), (423, 256, 434), (430, 429, 440, 441)])
me_sphere_004.materials.append(mat_eyecolor)
me_sphere_004.use_remesh_preserve_volume = False
me_sphere_004.use_remesh_preserve_attributes = False
me_sphere_004.use_mirror_vertex_groups = False
me_sphere_004.update()

# ---- objects
ob_cylinder_001 = bpy.data.objects.new('Cylinder.001', me_cylinder_002)
ob_icosphere = bpy.data.objects.new('Icosphere', me_icosphere)
ob_cone = bpy.data.objects.new('Cone', me_cone)
ob_sphere_002 = bpy.data.objects.new('Sphere.002', me_sphere_002)
ob_sphere_001 = bpy.data.objects.new('Sphere.001', me_sphere_001)
ob_sphere = bpy.data.objects.new('Sphere', me_sphere)
ob_lamp = bpy.data.objects.new('Lamp', light_lamp)
ob_sphere_004 = bpy.data.objects.new('Sphere.004', me_sphere_004)

# ---- transforms, parenting, visibility, modifiers, constraints
ob_cylinder_001.location = (0.008575, -6.071, 4.472)
ob_cylinder_001.scale = (0.3994, 0.3994, 0.3785)
ob_cylinder_001.lineart.crease_threshold = 0.0
ob_icosphere.location = (-0.2403, -6.534, 3.456)
ob_icosphere.scale = (0.05991, 0.05991, 0.05991)
ob_icosphere.lineart.crease_threshold = 0.0
ob_cone.location = (0.01203, -6.719, 3.571)
ob_cone.rotation_euler = (-4.705, -0.01569, 0.07979)
ob_cone.scale = (0.1369, 0.1906, 0.4073)
ob_cone.lineart.crease_threshold = 0.0
ob_sphere_002.location = (0.01099, -6.07, 3.69)
ob_sphere_002.scale = (0.5665, 0.5665, 0.5665)
ob_sphere_002.lineart.crease_threshold = 0.0
ob_sphere_001.location = (0.01099, -6.07, 2.493)
ob_sphere_001.scale = (0.7654, 0.7654, 0.7654)
ob_sphere_001.lineart.crease_threshold = 0.0
ob_sphere.location = (0.01099, -6.07, 1.016)
ob_sphere.lineart.crease_threshold = 0.0
ob_lamp.location = (4.076, 1.005, 4.894)
ob_lamp.rotation_euler = (0.6503, 0.05522, 1.866)
ob_lamp.lock_rotations_4d = False
ob_lamp.empty_display_type = 'ARROWS'
ob_lamp.color = (0.0, 0.0, 0.0, 0.0)
ob_lamp.lineart.crease_threshold = 0.0
ob_sphere_004.location = (-0.1668, -6.535, 3.785)
ob_sphere_004.scale = (0.1279, 0.1279, 0.1279)
ob_sphere_004.lineart.crease_threshold = 0.0

# ---- collection membership
col_collection_1.objects.link(ob_cylinder_001)
col_collection_1.objects.link(ob_icosphere)
col_collection_1.objects.link(ob_cone)
col_collection_1.objects.link(ob_sphere_002)
col_collection_1.objects.link(ob_sphere_001)
col_collection_1.objects.link(ob_sphere)
col_collection_1.objects.link(ob_lamp)
col_collection_1.objects.link(ob_sphere_004)

# ---- scene / render settings (as saved in the file)
scene.frame_start = 1; scene.frame_end = 250; scene.frame_set(0)
scene.render.engine = 'CYCLES'
scene.render.resolution_percentage = 50
scene.render.dither_intensity = 0.0
scene.cycles.use_denoising = False
scene.cycles.samples = 128
scene.cycles.sampling_pattern = 'TABULATED_SOBOL'
scene.cycles.use_adaptive_sampling = False
scene.cycles.use_light_tree = False
scene.cycles.blur_glossy = 0.0
scene.cycles.sample_clamp_indirect = 0.0
scene.view_settings.view_transform = 'Standard'
bpy.context.view_layer.update()

# ---- added for rendering (the .blend has no active camera): camera
cam_auto = bpy.data.cameras.new('AutoCamera')
cam_auto.lens = 50.0
cam_auto.sensor_width = 36.0
cam_auto.clip_end = 1000.0
ob_auto_camera = bpy.data.objects.new('AutoCamera', cam_auto)
scene.collection.objects.link(ob_auto_camera)
ob_auto_camera.location = (5.21589, -12.3493, 6.59685)
ob_auto_camera.rotation_euler = (1.09748, -7.21219e-08, 0.694738)
scene.camera = ob_auto_camera
bpy.context.view_layer.update()
